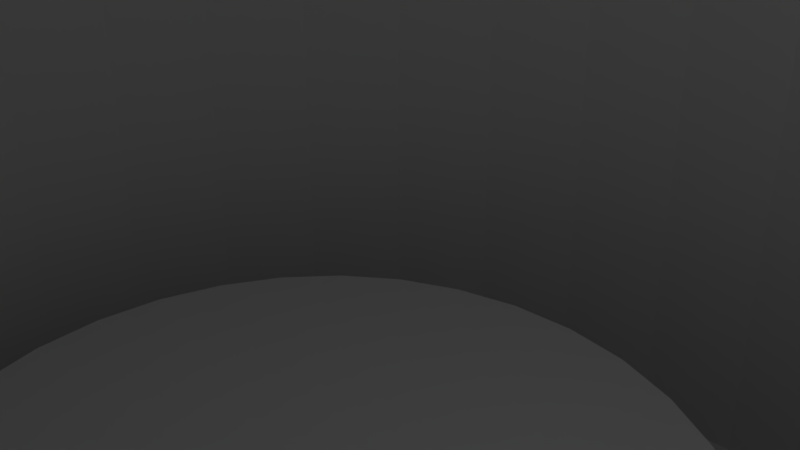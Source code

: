 # Source: blend.blend  (saved by Blender 2.79.0; exported with 4.5.12 LTS)
import bpy
from mathutils import Matrix  # noqa: F401  (used for matrix-valued properties, if any)

bpy.ops.wm.read_factory_settings(use_empty=True)
scene = bpy.context.scene
scene.name = 'Scene'

# ---- collections
col_collection_1 = bpy.data.collections.new('Collection 1'); scene.collection.children.link(col_collection_1)

# ---- world
world_world = bpy.data.worlds.new('World'); scene.world = world_world
world_world.color = (0.05088, 0.05088, 0.05088)
world_world.use_sun_shadow = False
world_world.sun_shadow_jitter_overblur = 0.0
world_world.cycles.sampling_method = 'MANUAL'

# ---- cameras
cam_camera = bpy.data.cameras.new('Camera')
cam_camera.clip_end = 100.0
cam_camera.lens = 35.0
cam_camera.sensor_width = 32.0
cam_camera.sensor_height = 18.0
cam_camera.ortho_scale = 7.314
cam_camera.dof.focus_distance = 0.0
cam_camera.dof.aperture_fstop = 128.0

# ---- lights
light_lamp = bpy.data.lights.new('Lamp', 'POINT')
light_lamp.transmission_factor = 0.0
light_lamp.cutoff_distance = 30.0
light_lamp.energy = 100.0
light_lamp.shadow_buffer_clip_start = 1.001
light_lamp.shadow_soft_size = 0.1
light_lamp.shadow_maximum_resolution = 0.006
light_lamp.use_absolute_resolution = True

# ---- meshes
me_cylinder_005 = bpy.data.meshes.new('Cylinder.005')
me_cylinder_005.from_pydata([(0.0, 7.5, -5.0), (0.0, 7.5, 5.0), (1.463, 7.356, -5.0), (1.463, 7.356, 5.0), (2.87, 6.929, -5.0), (2.87, 6.929, 5.0), (4.167, 6.236, -5.0), (4.167, 6.236, 5.0), (5.303, 5.303, -5.0), (5.303, 5.303, 5.0), (6.236, 4.167, -5.0), (6.236, 4.167, 5.0), (6.929, 2.87, -5.0), (6.929, 2.87, 5.0), (7.356, 1.463, -5.0), (7.356, 1.463, 5.0), (7.5, 5.662e-07, -5.0), (7.5, 5.662e-07, 5.0), (7.356, -1.463, -5.0), (7.356, -1.463, 5.0), (6.929, -2.87, -5.0), (6.929, -2.87, 5.0), (6.236, -4.167, -5.0), (6.236, -4.167, 5.0), (5.303, -5.303, -5.0), (5.303, -5.303, 5.0), (4.167, -6.236, -5.0), (4.167, -6.236, 5.0), (2.87, -6.929, -5.0), (2.87, -6.929, 5.0), (1.463, -7.356, -5.0), (1.463, -7.356, 5.0), (-2.444e-06, -7.5, -5.0), (-2.444e-06, -7.5, 5.0), (-1.463, -7.356, -5.0), (-1.463, -7.356, 5.0), (-2.87, -6.929, -5.0), (-2.87, -6.929, 5.0), (-4.167, -6.236, -5.0), (-4.167, -6.236, 5.0), (-5.303, -5.303, -5.0), (-5.303, -5.303, 5.0), (-6.236, -4.167, -5.0), (-6.236, -4.167, 5.0), (-6.929, -2.87, -5.0), (-6.929, -2.87, 5.0), (-7.356, -1.463, -5.0), (-7.356, -1.463, 5.0), (-7.5, 7.242e-06, -5.0), (-7.5, 7.242e-06, 5.0), (-7.356, 1.463, -5.0), (-7.356, 1.463, 5.0), (-6.929, 2.87, -5.0), (-6.929, 2.87, 5.0), (-6.236, 4.167, -5.0), (-6.236, 4.167, 5.0), (-5.303, 5.303, -5.0), (-5.303, 5.303, 5.0), (-4.167, 6.236, -5.0), (-4.167, 6.236, 5.0), (-2.87, 6.929, -5.0), (-2.87, 6.929, 5.0), (-1.463, 7.356, -5.0), (-1.463, 7.356, 5.0), (14.44, 7.5, 37.68), (27.7, 7.5, 44.75), (15.59, 7.356, 37.38), (28.61, 7.356, 44.27), (16.69, 6.929, 37.08), (29.48, 6.929, 43.81), (17.7, 6.236, 36.81), (30.28, 6.236, 43.38), (18.59, 5.303, 36.57), (30.98, 5.303, 43.0), (19.32, 4.167, 36.38), (31.56, 4.167, 42.7), (19.86, 2.87, 36.24), (31.99, 2.87, 42.47), (20.2, 1.463, 36.15), (32.25, 1.463, 42.33), (20.31, 6.422e-07, 36.12), (32.34, 5.662e-07, 42.28), (20.2, -1.463, 36.15), (32.25, -1.463, 42.33), (19.86, -2.87, 36.24), (31.99, -2.87, 42.47), (19.32, -4.167, 36.38), (31.56, -4.167, 42.7), (18.59, -5.303, 36.57), (30.98, -5.303, 43.0), (17.7, -6.236, 36.81), (30.28, -6.236, 43.38), (16.69, -6.929, 37.08), (29.48, -6.929, 43.81), (15.59, -7.356, 37.38), (28.61, -7.356, 44.27), (14.44, -7.5, 37.68), (27.7, -7.5, 44.75), (13.3, -7.356, 37.99), (26.79, -7.356, 45.24), (12.2, -6.929, 38.28), (25.92, -6.929, 45.7), (11.18, -6.236, 38.55), (25.12, -6.236, 46.13), (10.29, -5.303, 38.79), (24.42, -5.303, 46.5), (9.562, -4.167, 38.99), (23.84, -4.167, 46.81), (9.02, -2.87, 39.13), (23.41, -2.87, 47.04), (8.686, -1.463, 39.22), (23.15, -1.463, 47.18), (8.573, 7.166e-06, 39.25), (23.06, 7.242e-06, 47.23), (8.686, 1.463, 39.22), (23.15, 1.463, 47.18), (9.02, 2.87, 39.13), (23.41, 2.87, 47.04), (9.562, 4.167, 38.99), (23.84, 4.167, 46.81), (10.29, 5.303, 38.79), (24.42, 5.303, 46.5), (11.18, 6.236, 38.55), (25.12, 6.236, 46.13), (12.2, 6.929, 38.28), (25.92, 6.929, 45.7), (13.3, 7.356, 37.99), (26.79, 7.356, 45.24), (-29.28, 7.5, -46.49), (-14.47, 7.5, -38.59), (-27.34, 7.356, -47.53), (-13.07, 7.356, -39.33), (-25.48, 6.929, -48.52), (-11.73, 6.929, -40.05), (-23.76, 6.236, -49.44), (-10.49, 6.236, -40.71), (-22.25, 5.303, -50.24), (-9.4, 5.303, -41.29), (-21.02, 4.167, -50.9), (-8.509, 4.167, -41.77), (-20.1, 2.87, -51.39), (-7.846, 2.87, -42.12), (-19.53, 1.463, -51.69), (-7.439, 1.463, -42.34), (-19.34, 5.662e-07, -51.79), (-7.301, 5.662e-07, -42.41), (-19.53, -1.463, -51.69), (-7.439, -1.463, -42.34), (-20.1, -2.87, -51.39), (-7.846, -2.87, -42.12), (-21.02, -4.167, -50.9), (-8.509, -4.167, -41.77), (-22.25, -5.303, -50.24), (-9.4, -5.303, -41.29), (-23.76, -6.236, -49.44), (-10.49, -6.236, -40.71), (-25.48, -6.929, -48.52), (-11.73, -6.929, -40.05), (-27.34, -7.356, -47.53), (-13.07, -7.356, -39.33), (-29.28, -7.5, -46.49), (-14.47, -7.5, -38.59), (-31.22, -7.356, -45.46), (-15.87, -7.356, -37.84), (-33.09, -6.929, -44.46), (-17.21, -6.929, -37.13), (-34.81, -6.236, -43.54), (-18.45, -6.236, -36.47), (-36.32, -5.303, -42.74), (-19.54, -5.303, -35.89), (-37.55, -4.167, -42.08), (-20.43, -4.167, -35.41), (-38.47, -2.87, -41.59), (-21.09, -2.87, -35.06), (-39.04, -1.463, -41.29), (-21.5, -1.463, -34.84), (-39.23, 7.242e-06, -41.19), (-21.64, 7.242e-06, -34.77), (-39.04, 1.463, -41.29), (-21.5, 1.463, -34.84), (-38.47, 2.87, -41.59), (-21.09, 2.87, -35.06), (-37.55, 4.167, -42.08), (-20.43, 4.167, -35.41), (-36.32, 5.303, -42.74), (-19.54, 5.303, -35.89), (-34.81, 6.236, -43.54), (-18.45, 6.236, -36.47), (-33.09, 6.929, -44.46), (-17.21, 6.929, -37.13), (-31.22, 7.356, -45.46), (-15.87, 7.356, -37.84), (-51.78, 7.5, -49.61), (-53.73, 7.356, -50.64), (-55.6, 6.929, -51.63), (-57.33, 6.236, -52.54), (-58.84, 5.303, -53.34), (-60.08, 4.167, -54.0), (-61.0, 2.87, -54.49), (-61.57, 1.463, -54.79), (-61.76, -1.543e-06, -54.89), (-61.57, -1.463, -54.79), (-61.0, -2.87, -54.49), (-60.08, -4.167, -54.0), (-58.84, -5.303, -53.34), (-57.33, -6.236, -52.54), (-55.6, -6.929, -51.63), (-53.73, -7.356, -50.64), (-51.78, -7.5, -49.61), (-49.83, -7.356, -48.57), (-47.96, -6.929, -47.58), (-46.24, -6.236, -46.67), (-44.72, -5.303, -45.87), (-43.48, -4.167, -45.21), (-42.56, -2.87, -44.72), (-41.99, -1.463, -44.42), (-41.8, 1.047e-05, -44.32), (-41.99, 1.463, -44.42), (-42.56, 2.87, -44.72), (-43.48, 4.167, -45.21), (-44.72, 5.303, -45.87), (-46.24, 6.236, -46.67), (-47.96, 6.929, -47.58), (-49.83, 7.356, -48.57), (-58.49, 7.5, -46.0), (-60.44, 7.356, -47.03), (-62.31, 6.929, -48.02), (-64.04, 6.236, -48.93), (-65.55, 5.303, -49.73), (-66.79, 4.167, -50.39), (-67.71, 2.87, -50.88), (-68.28, 1.463, -51.18), (-68.47, -9.91e-07, -51.28), (-68.28, -1.463, -51.18), (-67.71, -2.87, -50.88), (-66.79, -4.167, -50.39), (-65.55, -5.303, -49.73), (-64.04, -6.236, -48.93), (-62.31, -6.929, -48.02), (-60.44, -7.356, -47.03), (-58.49, -7.5, -46.0), (-56.55, -7.356, -44.97), (-54.67, -6.929, -43.98), (-52.95, -6.236, -43.06), (-51.43, -5.303, -42.26), (-50.19, -4.167, -41.61), (-49.27, -2.87, -41.12), (-48.7, -1.463, -40.82), (-48.51, 1.103e-05, -40.72), (-48.7, 1.463, -40.82), (-49.27, 2.87, -41.12), (-50.19, 4.167, -41.61), (-51.43, 5.303, -42.26), (-52.95, 6.236, -43.06), (-54.67, 6.929, -43.98), (-56.55, 7.356, -44.97), (-35.68, 7.356, -48.1), (-39.04, 7.356, -49.84), (-42.04, 7.356, -50.56), (-45.39, 7.356, -50.17), (-36.68, 6.929, -46.72), (-39.35, 6.929, -48.27), (-41.72, 6.929, -48.99), (-44.39, 6.929, -48.8), (-37.6, 6.236, -45.47), (-39.64, 6.236, -46.84), (-41.42, 6.236, -47.57), (-43.45, 6.236, -47.54), (-38.43, 5.303, -44.38), (-39.9, 5.303, -45.62), (-41.15, 5.303, -46.34), (-42.62, 5.303, -46.46), (-39.12, 4.167, -43.51), (-40.12, 4.167, -44.65), (-40.93, 4.167, -45.37), (-41.92, 4.167, -45.59), (-39.65, 2.87, -42.9), (-40.29, 2.87, -43.96), (-40.75, 2.87, -44.69), (-41.39, 2.87, -44.98), (-39.98, 1.463, -42.53), (-40.4, 1.463, -43.57), (-40.64, 1.463, -44.29), (-41.05, 1.463, -44.61), (-40.1, 7.73e-06, -42.41), (-40.44, 8.374e-06, -43.44), (-40.6, 9.096e-06, -44.17), (-40.94, 9.822e-06, -44.49), (-39.98, -1.463, -42.53), (-40.4, -1.463, -43.57), (-40.64, -1.463, -44.29), (-41.05, -1.463, -44.61), (-39.65, -2.87, -42.9), (-40.29, -2.87, -43.96), (-40.75, -2.87, -44.69), (-41.39, -2.87, -44.98), (-39.12, -4.167, -43.51), (-40.12, -4.167, -44.65), (-40.93, -4.167, -45.37), (-41.92, -4.167, -45.59), (-38.43, -5.303, -44.38), (-39.9, -5.303, -45.62), (-41.15, -5.303, -46.34), (-42.62, -5.303, -46.46), (-37.6, -6.236, -45.47), (-39.64, -6.236, -46.84), (-41.42, -6.236, -47.57), (-43.45, -6.236, -47.54), (-36.68, -6.929, -46.72), (-39.35, -6.929, -48.27), (-41.72, -6.929, -48.99), (-44.39, -6.929, -48.8), (-35.68, -7.356, -48.1), (-39.04, -7.356, -49.84), (-42.04, -7.356, -50.56), (-45.39, -7.356, -50.17), (-34.65, -7.5, -49.54), (-38.72, -7.5, -51.48), (-42.37, -7.5, -52.2), (-46.44, -7.5, -51.61), (-33.62, -7.356, -50.99), (-38.41, -7.356, -53.13), (-42.7, -7.356, -53.85), (-47.48, -7.356, -53.06), (-32.63, -6.929, -52.38), (-38.1, -6.929, -54.72), (-43.01, -6.929, -55.44), (-48.47, -6.929, -54.45), (-31.72, -6.236, -53.66), (-37.82, -6.236, -56.19), (-43.3, -6.236, -56.91), (-49.39, -6.236, -55.73), (-30.92, -5.303, -54.79), (-37.58, -5.303, -57.48), (-43.56, -5.303, -58.2), (-50.2, -5.303, -56.85), (-30.27, -4.167, -55.72), (-37.38, -4.167, -58.53), (-43.76, -4.167, -59.26), (-50.86, -4.167, -57.78), (-29.78, -2.87, -56.4), (-37.23, -2.87, -59.32), (-43.92, -2.87, -60.04), (-51.35, -2.87, -58.46), (-29.49, -1.463, -56.83), (-37.14, -1.463, -59.81), (-44.01, -1.463, -60.53), (-51.65, -1.463, -58.89), (-29.39, -1.444e-07, -56.97), (-37.11, -9.563e-07, -59.97), (-44.05, -1.624e-06, -60.69), (-51.75, -1.901e-06, -59.03), (-29.49, 1.463, -56.83), (-37.14, 1.463, -59.81), (-44.01, 1.463, -60.53), (-51.65, 1.463, -58.89), (-29.78, 2.87, -56.4), (-37.23, 2.87, -59.32), (-43.92, 2.87, -60.04), (-51.35, 2.87, -58.46), (-30.27, 4.167, -55.72), (-37.38, 4.167, -58.53), (-43.76, 4.167, -59.26), (-50.86, 4.167, -57.78), (-30.92, 5.303, -54.79), (-37.58, 5.303, -57.48), (-43.56, 5.303, -58.2), (-50.2, 5.303, -56.85), (-31.72, 6.236, -53.66), (-37.82, 6.236, -56.19), (-43.3, 6.236, -56.91), (-49.39, 6.236, -55.73), (-32.63, 6.929, -52.38), (-38.1, 6.929, -54.72), (-43.01, 6.929, -55.44), (-48.47, 6.929, -54.45), (-33.62, 7.356, -50.99), (-38.41, 7.356, -53.13), (-42.7, 7.356, -53.85), (-47.48, 7.356, -53.06), (-34.65, 7.5, -49.54), (-38.72, 7.5, -51.48), (-42.37, 7.5, -52.2), (-46.44, 7.5, -51.61), (3.659, 6.935, 28.41), (-8.285, 7.245, -28.64), (2.566, 6.196, 28.65), (-9.993, 6.622, -28.37), (1.642, 5.181, 28.85), (-11.47, 5.648, -28.14), (0.9439, 3.945, 29.0), (-12.59, 4.402, -27.96), (0.5184, 2.572, 29.11), (-13.27, 3.023, -27.86), (0.3758, 1.173, 29.15), (-13.49, 1.712, -27.84), (0.4582, -0.1409, 29.15), (-13.41, 0.6614, -27.86), (0.6525, -1.337, 29.12), (-13.32, -0.1284, -27.88), (0.8927, -2.482, 29.08), (-13.38, -0.9151, -27.87), (1.233, -3.648, 29.03), (-13.43, -1.955, -27.87), (1.77, -4.801, 28.93), (-13.18, -3.244, -27.92), (2.544, -5.842, 28.78), (-12.48, -4.59, -28.04), (3.53, -6.672, 28.59), (-11.34, -5.794, -28.24), (4.668, -7.223, 28.36), (-9.855, -6.721, -28.48), (5.892, -7.459, 28.11), (-8.141, -7.293, -28.76), (7.137, -7.363, 27.85), (-6.316, -7.472, -29.06), (8.337, -6.937, 27.6), (-4.491, -7.244, -29.35), (9.432, -6.197, 27.37), (-2.778, -6.62, -29.62), (10.37, -5.178, 27.16), (-1.282, -5.638, -29.86), (11.08, -3.936, 27.0), (-0.106, -4.378, -30.04), (11.55, -2.555, 26.89), (0.6716, -2.982, -30.16), (11.75, -1.151, 26.84), (1.036, -1.664, -30.2), (11.72, 0.159, 26.83), (1.097, -0.628, -30.21), (11.55, 1.34, 26.85), (1.062, 0.1219, -30.2), (11.28, 2.467, 26.89), (1.049, 0.8651, -30.19), (10.88, 3.622, 26.96), (0.9509, 1.883, -30.17), (10.29, 4.775, 27.07), (0.5621, 3.177, -30.09), (9.479, 5.823, 27.23), (-0.2304, 4.543, -29.96), (8.475, 6.66, 27.43), (-1.416, 5.769, -29.76), (7.33, 7.218, 27.66), (-2.919, 6.712, -29.51), (6.103, 7.457, 27.91), (-4.636, 7.293, -29.23), (4.859, 7.361, 28.16), (-6.462, 7.473, -28.93), (0.3356, 7.365, -10.27), (-1.172, 7.38, -14.84), (-2.909, 7.402, -19.17), (-4.723, 7.433, -23.71), (1.84, 7.11, -10.34), (0.4491, 7.308, -14.98), (-1.177, 7.452, -19.38), (-2.914, 7.471, -23.97), (3.283, 6.534, -10.43), (2.06, 6.856, -15.16), (0.5696, 7.075, -19.62), (-1.114, 7.069, -24.26), (4.591, 5.649, -10.52), (3.556, 6.017, -15.34), (2.206, 6.259, -19.88), (0.5459, 6.226, -24.55), (5.686, 4.486, -10.61), (4.825, 4.824, -15.52), (3.593, 5.039, -20.12), (1.928, 4.992, -24.8), (6.497, 3.112, -10.67), (5.76, 3.369, -15.65), (4.601, 3.535, -20.3), (2.907, 3.506, -24.99), (6.98, 1.629, -10.72), (6.297, 1.816, -15.73), (5.162, 1.961, -20.41), (3.428, 2.004, -25.1), (7.138, 0.1694, -10.73), (6.467, 0.3803, -15.76), (5.331, 0.5931, -20.44), (3.577, 0.7679, -25.13), (7.023, -1.186, -10.73), (6.388, -0.8337, -15.76), (5.29, -0.4607, -20.45), (3.568, -0.1236, -25.14), (6.673, -2.504, -10.73), (6.137, -2.031, -15.77), (5.146, -1.516, -20.46), (3.525, -1.026, -25.15), (6.064, -3.841, -10.72), (5.642, -3.395, -15.75), (4.786, -2.861, -20.44), (3.312, -2.273, -25.14), (5.16, -5.108, -10.68), (4.795, -4.8, -15.67), (4.037, -4.359, -20.35), (2.72, -3.761, -25.05), (3.979, -6.184, -10.6), (3.587, -6.042, -15.54), (2.861, -5.741, -20.18), (1.673, -5.21, -24.89), (2.583, -6.982, -10.52), (2.097, -6.973, -15.37), (1.339, -6.808, -19.95), (0.2366, -6.394, -24.65), (1.053, -7.453, -10.42), (0.4383, -7.516, -15.19), (-0.3946, -7.455, -19.71), (-1.462, -7.186, -24.38), (-0.5283, -7.582, -10.33), (-1.272, -7.651, -15.02), (-2.201, -7.654, -19.47), (-3.284, -7.537, -24.11), (-2.08, -7.375, -10.26), (-2.93, -7.399, -14.88), (-3.957, -7.425, -19.27), (-5.104, -7.451, -23.85), (-3.53, -6.857, -10.22), (-4.443, -6.802, -14.78), (-5.553, -6.819, -19.12), (-6.805, -6.965, -23.64), (-4.813, -6.07, -10.2), (-5.733, -5.927, -14.75), (-6.898, -5.916, -19.05), (-8.281, -6.144, -23.5), (-5.876, -5.072, -10.22), (-6.739, -4.864, -14.78), (-7.92, -4.821, -19.07), (-9.444, -5.084, -23.43), (-6.684, -3.935, -10.26), (-7.432, -3.724, -14.87), (-8.581, -3.671, -19.16), (-10.23, -3.914, -23.44), (-7.23, -2.733, -10.32), (-7.83, -2.614, -14.99), (-8.907, -2.6, -19.3), (-10.63, -2.781, -23.52), (-7.532, -1.505, -10.37), (-7.999, -1.57, -15.11), (-8.986, -1.664, -19.44), (-10.72, -1.79, -23.62), (-7.608, -0.2084, -10.41), (-7.998, -0.4606, -15.18), (-8.922, -0.7003, -19.53), (-10.63, -0.8706, -23.69), (-7.47, 1.205, -10.42), (-7.871, 0.8706, -15.2), (-8.81, 0.506, -19.55), (-10.54, 0.1576, -23.71), (-7.131, 2.568, -10.42), (-7.644, 2.161, -15.18), (-8.704, 1.683, -19.52), (-10.55, 1.171, -23.67), (-6.595, 3.72, -10.39), (-7.303, 3.155, -15.12), (-8.556, 2.568, -19.43), (-10.55, 2.055, -23.58), (-5.871, 4.718, -10.34), (-6.822, 4.023, -15.0), (-8.285, 3.393, -19.27), (-10.39, 3.002, -23.46), (-4.96, 5.616, -10.29), (-6.157, 4.907, -14.87), (-7.801, 4.325, -19.11), (-9.931, 4.085, -23.36), (-3.855, 6.386, -10.24), (-5.252, 5.78, -14.78), (-7.017, 5.319, -19.01), (-9.104, 5.206, -23.33), (-2.574, 6.969, -10.22), (-4.093, 6.547, -14.73), (-5.911, 6.245, -18.98), (-7.914, 6.219, -23.38), (-1.158, 7.31, -10.23), (-2.713, 7.108, -14.76), (-4.518, 6.975, -19.03), (-6.425, 6.993, -23.51), (3.249, 7.623, 23.18), (1.746, 7.688, 18.79), (0.4167, 7.621, 14.57), (-0.675, 7.488, 10.11), (1.83, 7.425, 23.47), (0.2368, 7.547, 19.05), (-1.095, 7.423, 14.76), (-2.139, 7.176, 10.21), (0.4573, 6.79, 23.76), (-1.241, 6.945, 19.33), (-2.559, 6.807, 14.97), (-3.524, 6.523, 10.32), (-0.7444, 5.751, 24.03), (-2.549, 5.915, 19.59), (-3.856, 5.806, 15.17), (-4.746, 5.558, 10.43), (-1.674, 4.392, 24.24), (-3.578, 4.542, 19.79), (-4.891, 4.491, 15.32), (-5.736, 4.334, 10.51), (-2.264, 2.831, 24.37), (-4.255, 2.948, 19.92), (-5.6, 2.965, 15.42), (-6.443, 2.925, 10.56), (-2.493, 1.225, 24.41), (-4.556, 1.288, 19.96), (-5.957, 1.355, 15.46), (-6.842, 1.416, 10.58), (-2.431, -0.2666, 24.4), (-4.538, -0.2735, 19.94), (-5.996, -0.2035, 15.45), (-6.939, -0.09835, 10.58), (-2.209, -1.585, 24.35), (-4.318, -1.67, 19.9), (-5.797, -1.642, 15.41), (-6.769, -1.556, 10.56), (-1.896, -2.836, 24.31), (-3.954, -2.991, 19.85), (-5.4, -3.009, 15.38), (-6.352, -2.949, 10.54), (-1.417, -4.124, 24.23), (-3.379, -4.334, 19.77), (-4.763, -4.357, 15.31), (-5.679, -4.274, 10.5), (-0.6627, -5.393, 24.09), (-2.502, -5.628, 19.64), (-3.831, -5.618, 15.2), (-4.737, -5.473, 10.44), (0.39, -6.475, 23.88), (-1.316, -6.701, 19.43), (-2.617, -6.651, 15.04), (-3.553, -6.453, 10.36), (1.67, -7.223, 23.62), (0.09169, -7.406, 19.17), (-1.197, -7.338, 14.85), (-2.187, -7.14, 10.26), (3.055, -7.56, 23.35), (1.585, -7.668, 18.92), (0.3084, -7.62, 14.66), (-0.7245, -7.491, 10.16), (4.413, -7.492, 23.12), (3.017, -7.508, 18.72), (1.773, -7.511, 14.52), (0.745, -7.506, 10.08), (5.645, -7.093, 22.94), (4.285, -7.024, 18.61), (3.103, -7.09, 14.44), (2.147, -7.223, 10.03), (6.714, -6.456, 22.84), (5.358, -6.334, 18.57), (4.265, -6.452, 14.42), (3.436, -6.69, 10.02), (7.625, -5.641, 22.76), (6.257, -5.509, 18.57), (5.266, -5.659, 14.43), (4.59, -5.948, 10.02), (8.382, -4.675, 22.71), (7.006, -4.57, 18.58), (6.115, -4.731, 14.45), (5.588, -5.02, 10.03), (8.971, -3.573, 22.68), (7.599, -3.522, 18.59), (6.799, -3.676, 14.47), (6.401, -3.927, 10.04), (9.365, -2.375, 22.65), (8.016, -2.385, 18.6), (7.296, -2.517, 14.49), (7.002, -2.701, 10.04), (9.55, -1.153, 22.64), (8.237, -1.208, 18.61), (7.583, -1.293, 14.49), (7.364, -1.385, 10.04), (9.545, 0.02225, 22.65), (8.266, -0.03958, 18.62), (7.654, -0.04896, 14.5), (7.476, -0.02829, 10.04), (9.399, 1.13, 22.66), (8.131, 1.1, 18.62), (7.52, 1.186, 14.5), (7.337, 1.327, 10.04), (9.148, 2.208, 22.67), (7.856, 2.213, 18.62), (7.197, 2.388, 14.5), (6.959, 2.639, 10.04), (8.781, 3.283, 22.67), (7.447, 3.293, 18.6), (6.699, 3.527, 14.48), (6.356, 3.86, 10.04), (8.269, 4.333, 22.68), (6.896, 4.315, 18.57), (6.035, 4.57, 14.45), (5.549, 4.949, 10.03), (7.597, 5.313, 22.7), (6.203, 5.257, 18.53), (5.218, 5.498, 14.42), (4.565, 5.877, 10.01), (6.767, 6.181, 22.73), (5.365, 6.108, 18.5), (4.256, 6.302, 14.38), (3.429, 6.622, 10.0), (5.769, 6.904, 22.81), (4.357, 6.85, 18.52), (3.14, 6.966, 14.38), (2.161, 7.164, 10.0), (4.589, 7.418, 22.96), (3.149, 7.416, 18.6), (1.855, 7.438, 14.43), (0.7809, 7.47, 10.04)], [], [(0, 1, 3, 2), (2, 3, 5, 4), (4, 5, 7, 6), (6, 7, 9, 8), (8, 9, 11, 10), (10, 11, 13, 12), (12, 13, 15, 14), (14, 15, 17, 16), (16, 17, 19, 18), (18, 19, 21, 20), (20, 21, 23, 22), (22, 23, 25, 24), (24, 25, 27, 26), (26, 27, 29, 28), (28, 29, 31, 30), (30, 31, 33, 32), (32, 33, 35, 34), (34, 35, 37, 36), (36, 37, 39, 38), (38, 39, 41, 40), (40, 41, 43, 42), (42, 43, 45, 44), (44, 45, 47, 46), (46, 47, 49, 48), (48, 49, 51, 50), (50, 51, 53, 52), (52, 53, 55, 54), (54, 55, 57, 56), (56, 57, 59, 58), (58, 59, 61, 60), (60, 61, 63, 62), (62, 63, 1, 0), (64, 65, 67, 66), (66, 67, 69, 68), (68, 69, 71, 70), (70, 71, 73, 72), (72, 73, 75, 74), (74, 75, 77, 76), (76, 77, 79, 78), (78, 79, 81, 80), (80, 81, 83, 82), (82, 83, 85, 84), (84, 85, 87, 86), (86, 87, 89, 88), (88, 89, 91, 90), (90, 91, 93, 92), (92, 93, 95, 94), (94, 95, 97, 96), (96, 97, 99, 98), (98, 99, 101, 100), (100, 101, 103, 102), (102, 103, 105, 104), (104, 105, 107, 106), (106, 107, 109, 108), (108, 109, 111, 110), (110, 111, 113, 112), (112, 113, 115, 114), (114, 115, 117, 116), (116, 117, 119, 118), (118, 119, 121, 120), (120, 121, 123, 122), (122, 123, 125, 124), (67, 65, 127, 125, 123, 121, 119, 117, 115, 113, 111, 109, 107, 105, 103, 101, 99, 97, 95, 93, 91, 89, 87, 85, 83, 81, 79, 77, 75, 73, 71, 69), (124, 125, 127, 126), (126, 127, 65, 64), (128, 129, 131, 130), (130, 131, 133, 132), (132, 133, 135, 134), (134, 135, 137, 136), (136, 137, 139, 138), (138, 139, 141, 140), (140, 141, 143, 142), (142, 143, 145, 144), (144, 145, 147, 146), (146, 147, 149, 148), (148, 149, 151, 150), (150, 151, 153, 152), (152, 153, 155, 154), (154, 155, 157, 156), (156, 157, 159, 158), (158, 159, 161, 160), (160, 161, 163, 162), (162, 163, 165, 164), (164, 165, 167, 166), (166, 167, 169, 168), (168, 169, 171, 170), (170, 171, 173, 172), (172, 173, 175, 174), (174, 175, 177, 176), (176, 177, 179, 178), (178, 179, 181, 180), (180, 181, 183, 182), (182, 183, 185, 184), (184, 185, 187, 186), (186, 187, 189, 188), (188, 189, 191, 190), (190, 191, 129, 128), (224, 225, 226, 227, 228, 229, 230, 231, 232, 233, 234, 235, 236, 237, 238, 239, 240, 241, 242, 243, 244, 245, 246, 247, 248, 249, 250, 251, 252, 253, 254, 255), (192, 193, 225, 224), (219, 220, 252, 251), (206, 207, 239, 238), (193, 194, 226, 225), (220, 221, 253, 252), (207, 208, 240, 239), (194, 195, 227, 226), (221, 222, 254, 253), (208, 209, 241, 240), (195, 196, 228, 227), (222, 223, 255, 254), (209, 210, 242, 241), (196, 197, 229, 228), (223, 192, 224, 255), (210, 211, 243, 242), (197, 198, 230, 229), (211, 212, 244, 243), (198, 199, 231, 230), (212, 213, 245, 244), (199, 200, 232, 231), (213, 214, 246, 245), (200, 201, 233, 232), (214, 215, 247, 246), (201, 202, 234, 233), (215, 216, 248, 247), (202, 203, 235, 234), (216, 217, 249, 248), (203, 204, 236, 235), (217, 218, 250, 249), (204, 205, 237, 236), (218, 219, 251, 250), (205, 206, 238, 237), (190, 256, 260, 188), (256, 257, 261, 260), (257, 258, 262, 261), (258, 259, 263, 262), (259, 223, 222, 263), (188, 260, 264, 186), (260, 261, 265, 264), (261, 262, 266, 265), (262, 263, 267, 266), (263, 222, 221, 267), (186, 264, 268, 184), (264, 265, 269, 268), (265, 266, 270, 269), (266, 267, 271, 270), (267, 221, 220, 271), (184, 268, 272, 182), (268, 269, 273, 272), (269, 270, 274, 273), (270, 271, 275, 274), (271, 220, 219, 275), (182, 272, 276, 180), (272, 273, 277, 276), (273, 274, 278, 277), (274, 275, 279, 278), (275, 219, 218, 279), (180, 276, 280, 178), (276, 277, 281, 280), (277, 278, 282, 281), (278, 279, 283, 282), (279, 218, 217, 283), (178, 280, 284, 176), (280, 281, 285, 284), (281, 282, 286, 285), (282, 283, 287, 286), (283, 217, 216, 287), (176, 284, 288, 174), (284, 285, 289, 288), (285, 286, 290, 289), (286, 287, 291, 290), (287, 216, 215, 291), (174, 288, 292, 172), (288, 289, 293, 292), (289, 290, 294, 293), (290, 291, 295, 294), (291, 215, 214, 295), (172, 292, 296, 170), (292, 293, 297, 296), (293, 294, 298, 297), (294, 295, 299, 298), (295, 214, 213, 299), (170, 296, 300, 168), (296, 297, 301, 300), (297, 298, 302, 301), (298, 299, 303, 302), (299, 213, 212, 303), (168, 300, 304, 166), (300, 301, 305, 304), (301, 302, 306, 305), (302, 303, 307, 306), (303, 212, 211, 307), (166, 304, 308, 164), (304, 305, 309, 308), (305, 306, 310, 309), (306, 307, 311, 310), (307, 211, 210, 311), (164, 308, 312, 162), (308, 309, 313, 312), (309, 310, 314, 313), (310, 311, 315, 314), (311, 210, 209, 315), (162, 312, 316, 160), (312, 313, 317, 316), (313, 314, 318, 317), (314, 315, 319, 318), (315, 209, 208, 319), (160, 316, 320, 158), (316, 317, 321, 320), (317, 318, 322, 321), (318, 319, 323, 322), (319, 208, 207, 323), (158, 320, 324, 156), (320, 321, 325, 324), (321, 322, 326, 325), (322, 323, 327, 326), (323, 207, 206, 327), (156, 324, 328, 154), (324, 325, 329, 328), (325, 326, 330, 329), (326, 327, 331, 330), (327, 206, 205, 331), (154, 328, 332, 152), (328, 329, 333, 332), (329, 330, 334, 333), (330, 331, 335, 334), (331, 205, 204, 335), (152, 332, 336, 150), (332, 333, 337, 336), (333, 334, 338, 337), (334, 335, 339, 338), (335, 204, 203, 339), (150, 336, 340, 148), (336, 337, 341, 340), (337, 338, 342, 341), (338, 339, 343, 342), (339, 203, 202, 343), (148, 340, 344, 146), (340, 341, 345, 344), (341, 342, 346, 345), (342, 343, 347, 346), (343, 202, 201, 347), (146, 344, 348, 144), (344, 345, 349, 348), (345, 346, 350, 349), (346, 347, 351, 350), (347, 201, 200, 351), (144, 348, 352, 142), (348, 349, 353, 352), (349, 350, 354, 353), (350, 351, 355, 354), (351, 200, 199, 355), (142, 352, 356, 140), (352, 353, 357, 356), (353, 354, 358, 357), (354, 355, 359, 358), (355, 199, 198, 359), (140, 356, 360, 138), (356, 357, 361, 360), (357, 358, 362, 361), (358, 359, 363, 362), (359, 198, 197, 363), (138, 360, 364, 136), (360, 361, 365, 364), (361, 362, 366, 365), (362, 363, 367, 366), (363, 197, 196, 367), (136, 364, 368, 134), (364, 365, 369, 368), (365, 366, 370, 369), (366, 367, 371, 370), (367, 196, 195, 371), (134, 368, 372, 132), (368, 369, 373, 372), (369, 370, 374, 373), (370, 371, 375, 374), (371, 195, 194, 375), (132, 372, 376, 130), (372, 373, 377, 376), (373, 374, 378, 377), (374, 375, 379, 378), (375, 194, 193, 379), (130, 376, 380, 128), (376, 377, 381, 380), (377, 378, 382, 381), (378, 379, 383, 382), (379, 193, 192, 383), (128, 380, 256, 190), (380, 381, 257, 256), (381, 382, 258, 257), (382, 383, 259, 258), (383, 192, 223, 259), (124, 384, 386, 122), (385, 191, 189, 387), (122, 386, 388, 120), (387, 189, 187, 389), (120, 388, 390, 118), (389, 187, 185, 391), (118, 390, 392, 116), (391, 185, 183, 393), (116, 392, 394, 114), (393, 183, 181, 395), (114, 394, 396, 112), (395, 181, 179, 397), (112, 396, 398, 110), (397, 179, 177, 399), (110, 398, 400, 108), (399, 177, 175, 401), (108, 400, 402, 106), (401, 175, 173, 403), (106, 402, 404, 104), (403, 173, 171, 405), (104, 404, 406, 102), (405, 171, 169, 407), (102, 406, 408, 100), (407, 169, 167, 409), (100, 408, 410, 98), (409, 167, 165, 411), (98, 410, 412, 96), (411, 165, 163, 413), (96, 412, 414, 94), (413, 163, 161, 415), (94, 414, 416, 92), (415, 161, 159, 417), (92, 416, 418, 90), (417, 159, 157, 419), (90, 418, 420, 88), (419, 157, 155, 421), (88, 420, 422, 86), (421, 155, 153, 423), (86, 422, 424, 84), (423, 153, 151, 425), (84, 424, 426, 82), (425, 151, 149, 427), (82, 426, 428, 80), (427, 149, 147, 429), (80, 428, 430, 78), (429, 147, 145, 431), (78, 430, 432, 76), (431, 145, 143, 433), (76, 432, 434, 74), (433, 143, 141, 435), (74, 434, 436, 72), (435, 141, 139, 437), (72, 436, 438, 70), (437, 139, 137, 439), (70, 438, 440, 68), (439, 137, 135, 441), (68, 440, 442, 66), (441, 135, 133, 443), (66, 442, 444, 64), (443, 133, 131, 445), (64, 444, 446, 126), (445, 131, 129, 447), (126, 446, 384, 124), (447, 129, 191, 385), (2, 4, 452, 448), (448, 452, 453, 449), (449, 453, 454, 450), (450, 454, 455, 451), (451, 455, 445, 447), (4, 6, 456, 452), (452, 456, 457, 453), (453, 457, 458, 454), (454, 458, 459, 455), (455, 459, 443, 445), (6, 8, 460, 456), (456, 460, 461, 457), (457, 461, 462, 458), (458, 462, 463, 459), (459, 463, 441, 443), (8, 10, 464, 460), (460, 464, 465, 461), (461, 465, 466, 462), (462, 466, 467, 463), (463, 467, 439, 441), (10, 12, 468, 464), (464, 468, 469, 465), (465, 469, 470, 466), (466, 470, 471, 467), (467, 471, 437, 439), (12, 14, 472, 468), (468, 472, 473, 469), (469, 473, 474, 470), (470, 474, 475, 471), (471, 475, 435, 437), (14, 16, 476, 472), (472, 476, 477, 473), (473, 477, 478, 474), (474, 478, 479, 475), (475, 479, 433, 435), (16, 18, 480, 476), (476, 480, 481, 477), (477, 481, 482, 478), (478, 482, 483, 479), (479, 483, 431, 433), (18, 20, 484, 480), (480, 484, 485, 481), (481, 485, 486, 482), (482, 486, 487, 483), (483, 487, 429, 431), (20, 22, 488, 484), (484, 488, 489, 485), (485, 489, 490, 486), (486, 490, 491, 487), (487, 491, 427, 429), (22, 24, 492, 488), (488, 492, 493, 489), (489, 493, 494, 490), (490, 494, 495, 491), (491, 495, 425, 427), (24, 26, 496, 492), (492, 496, 497, 493), (493, 497, 498, 494), (494, 498, 499, 495), (495, 499, 423, 425), (26, 28, 500, 496), (496, 500, 501, 497), (497, 501, 502, 498), (498, 502, 503, 499), (499, 503, 421, 423), (28, 30, 504, 500), (500, 504, 505, 501), (501, 505, 506, 502), (502, 506, 507, 503), (503, 507, 419, 421), (30, 32, 508, 504), (504, 508, 509, 505), (505, 509, 510, 506), (506, 510, 511, 507), (507, 511, 417, 419), (32, 34, 512, 508), (508, 512, 513, 509), (509, 513, 514, 510), (510, 514, 515, 511), (511, 515, 415, 417), (34, 36, 516, 512), (512, 516, 517, 513), (513, 517, 518, 514), (514, 518, 519, 515), (515, 519, 413, 415), (36, 38, 520, 516), (516, 520, 521, 517), (517, 521, 522, 518), (518, 522, 523, 519), (519, 523, 411, 413), (38, 40, 524, 520), (520, 524, 525, 521), (521, 525, 526, 522), (522, 526, 527, 523), (523, 527, 409, 411), (40, 42, 528, 524), (524, 528, 529, 525), (525, 529, 530, 526), (526, 530, 531, 527), (527, 531, 407, 409), (42, 44, 532, 528), (528, 532, 533, 529), (529, 533, 534, 530), (530, 534, 535, 531), (531, 535, 405, 407), (44, 46, 536, 532), (532, 536, 537, 533), (533, 537, 538, 534), (534, 538, 539, 535), (535, 539, 403, 405), (46, 48, 540, 536), (536, 540, 541, 537), (537, 541, 542, 538), (538, 542, 543, 539), (539, 543, 401, 403), (48, 50, 544, 540), (540, 544, 545, 541), (541, 545, 546, 542), (542, 546, 547, 543), (543, 547, 399, 401), (50, 52, 548, 544), (544, 548, 549, 545), (545, 549, 550, 546), (546, 550, 551, 547), (547, 551, 397, 399), (52, 54, 552, 548), (548, 552, 553, 549), (549, 553, 554, 550), (550, 554, 555, 551), (551, 555, 395, 397), (54, 56, 556, 552), (552, 556, 557, 553), (553, 557, 558, 554), (554, 558, 559, 555), (555, 559, 393, 395), (56, 58, 560, 556), (556, 560, 561, 557), (557, 561, 562, 558), (558, 562, 563, 559), (559, 563, 391, 393), (58, 60, 564, 560), (560, 564, 565, 561), (561, 565, 566, 562), (562, 566, 567, 563), (563, 567, 389, 391), (60, 62, 568, 564), (564, 568, 569, 565), (565, 569, 570, 566), (566, 570, 571, 567), (567, 571, 387, 389), (62, 0, 572, 568), (568, 572, 573, 569), (569, 573, 574, 570), (570, 574, 575, 571), (571, 575, 385, 387), (0, 2, 448, 572), (572, 448, 449, 573), (573, 449, 450, 574), (574, 450, 451, 575), (575, 451, 447, 385), (446, 576, 580, 384), (576, 577, 581, 580), (577, 578, 582, 581), (578, 579, 583, 582), (579, 63, 61, 583), (384, 580, 584, 386), (580, 581, 585, 584), (581, 582, 586, 585), (582, 583, 587, 586), (583, 61, 59, 587), (386, 584, 588, 388), (584, 585, 589, 588), (585, 586, 590, 589), (586, 587, 591, 590), (587, 59, 57, 591), (388, 588, 592, 390), (588, 589, 593, 592), (589, 590, 594, 593), (590, 591, 595, 594), (591, 57, 55, 595), (390, 592, 596, 392), (592, 593, 597, 596), (593, 594, 598, 597), (594, 595, 599, 598), (595, 55, 53, 599), (392, 596, 600, 394), (596, 597, 601, 600), (597, 598, 602, 601), (598, 599, 603, 602), (599, 53, 51, 603), (394, 600, 604, 396), (600, 601, 605, 604), (601, 602, 606, 605), (602, 603, 607, 606), (603, 51, 49, 607), (396, 604, 608, 398), (604, 605, 609, 608), (605, 606, 610, 609), (606, 607, 611, 610), (607, 49, 47, 611), (398, 608, 612, 400), (608, 609, 613, 612), (609, 610, 614, 613), (610, 611, 615, 614), (611, 47, 45, 615), (400, 612, 616, 402), (612, 613, 617, 616), (613, 614, 618, 617), (614, 615, 619, 618), (615, 45, 43, 619), (402, 616, 620, 404), (616, 617, 621, 620), (617, 618, 622, 621), (618, 619, 623, 622), (619, 43, 41, 623), (404, 620, 624, 406), (620, 621, 625, 624), (621, 622, 626, 625), (622, 623, 627, 626), (623, 41, 39, 627), (406, 624, 628, 408), (624, 625, 629, 628), (625, 626, 630, 629), (626, 627, 631, 630), (627, 39, 37, 631), (408, 628, 632, 410), (628, 629, 633, 632), (629, 630, 634, 633), (630, 631, 635, 634), (631, 37, 35, 635), (410, 632, 636, 412), (632, 633, 637, 636), (633, 634, 638, 637), (634, 635, 639, 638), (635, 35, 33, 639), (412, 636, 640, 414), (636, 637, 641, 640), (637, 638, 642, 641), (638, 639, 643, 642), (639, 33, 31, 643), (414, 640, 644, 416), (640, 641, 645, 644), (641, 642, 646, 645), (642, 643, 647, 646), (643, 31, 29, 647), (416, 644, 648, 418), (644, 645, 649, 648), (645, 646, 650, 649), (646, 647, 651, 650), (647, 29, 27, 651), (418, 648, 652, 420), (648, 649, 653, 652), (649, 650, 654, 653), (650, 651, 655, 654), (651, 27, 25, 655), (420, 652, 656, 422), (652, 653, 657, 656), (653, 654, 658, 657), (654, 655, 659, 658), (655, 25, 23, 659), (422, 656, 660, 424), (656, 657, 661, 660), (657, 658, 662, 661), (658, 659, 663, 662), (659, 23, 21, 663), (424, 660, 664, 426), (660, 661, 665, 664), (661, 662, 666, 665), (662, 663, 667, 666), (663, 21, 19, 667), (426, 664, 668, 428), (664, 665, 669, 668), (665, 666, 670, 669), (666, 667, 671, 670), (667, 19, 17, 671), (428, 668, 672, 430), (668, 669, 673, 672), (669, 670, 674, 673), (670, 671, 675, 674), (671, 17, 15, 675), (430, 672, 676, 432), (672, 673, 677, 676), (673, 674, 678, 677), (674, 675, 679, 678), (675, 15, 13, 679), (432, 676, 680, 434), (676, 677, 681, 680), (677, 678, 682, 681), (678, 679, 683, 682), (679, 13, 11, 683), (434, 680, 684, 436), (680, 681, 685, 684), (681, 682, 686, 685), (682, 683, 687, 686), (683, 11, 9, 687), (436, 684, 688, 438), (684, 685, 689, 688), (685, 686, 690, 689), (686, 687, 691, 690), (687, 9, 7, 691), (438, 688, 692, 440), (688, 689, 693, 692), (689, 690, 694, 693), (690, 691, 695, 694), (691, 7, 5, 695), (440, 692, 696, 442), (692, 693, 697, 696), (693, 694, 698, 697), (694, 695, 699, 698), (695, 5, 3, 699), (442, 696, 700, 444), (696, 697, 701, 700), (697, 698, 702, 701), (698, 699, 703, 702), (699, 3, 1, 703), (444, 700, 576, 446), (700, 701, 577, 576), (701, 702, 578, 577), (702, 703, 579, 578), (703, 1, 63, 579)])
me_cylinder_005.use_remesh_preserve_volume = False
me_cylinder_005.use_remesh_preserve_attributes = False
me_cylinder_005.use_mirror_vertex_groups = False
me_cylinder_005.update()
me_cylinder_002 = bpy.data.meshes.new('Cylinder.002')
me_cylinder_002.from_pydata([(53.45, 7.5, 1.531), (63.19, 7.5, 8.602), (54.06, 7.356, 0.9795), (63.82, 7.356, 8.051), (54.65, 6.929, 0.4489), (64.43, 6.929, 7.52), (55.19, 6.236, -0.04013), (64.99, 6.236, 7.031), (55.68, 5.303, -0.4687), (65.49, 5.303, 6.602), (56.08, 4.167, -0.8205), (65.9, 4.167, 6.251), (56.37, 2.87, -1.082), (66.21, 2.87, 5.989), (56.56, 1.463, -1.243), (66.4, 1.463, 5.828), (56.62, 5.662e-07, -1.297), (66.46, 5.662e-07, 5.774), (56.56, -1.463, -1.243), (66.4, -1.463, 5.828), (56.37, -2.87, -1.082), (66.21, -2.87, 5.989), (56.08, -4.167, -0.8205), (65.9, -4.167, 6.251), (55.68, -5.303, -0.4687), (65.49, -5.303, 6.602), (55.19, -6.236, -0.04013), (64.99, -6.236, 7.031), (54.65, -6.929, 0.4489), (64.43, -6.929, 7.52), (54.06, -7.356, 0.9795), (63.82, -7.356, 8.051), (53.45, -7.5, 1.531), (63.19, -7.5, 8.602), (52.85, -7.356, 2.083), (62.57, -7.356, 9.154), (52.28, -6.929, 2.614), (61.98, -6.929, 9.685), (51.75, -6.236, 3.103), (61.44, -6.236, 10.17), (51.29, -5.303, 3.531), (60.97, -5.303, 10.6), (50.92, -4.167, 3.883), (60.58, -4.167, 10.95), (50.64, -2.87, 4.144), (60.3, -2.87, 11.22), (50.47, -1.463, 4.305), (60.12, -1.463, 11.38), (50.41, 7.242e-06, 4.36), (60.06, 7.242e-06, 11.43), (50.47, 1.463, 4.305), (60.12, 1.463, 11.38), (50.64, 2.87, 4.144), (60.3, 2.87, 11.22), (50.92, 4.167, 3.883), (60.58, 4.167, 10.95), (51.29, 5.303, 3.531), (60.97, 5.303, 10.6), (51.75, 6.236, 3.103), (61.44, 6.236, 10.17), (52.28, 6.929, 2.614), (61.98, 6.929, 9.685), (52.85, 7.356, 2.083), (62.57, 7.356, 9.154), (98.96, 7.5, 26.27), (109.3, 7.5, 26.27), (99.19, 7.356, 25.62), (109.3, 7.356, 25.58), (99.42, 6.929, 25.0), (109.3, 6.929, 24.93), (99.64, 6.236, 24.42), (109.3, 6.236, 24.32), (99.82, 5.303, 23.92), (109.3, 5.303, 23.79), (99.97, 4.167, 23.51), (109.3, 4.167, 23.36), (100.1, 2.87, 23.2), (109.3, 2.87, 23.03), (100.1, 1.463, 23.01), (109.3, 1.463, 22.83), (100.2, 6.422e-07, 22.95), (109.3, 5.662e-07, 22.77), (100.1, -1.463, 23.01), (109.3, -1.463, 22.83), (100.1, -2.87, 23.2), (109.3, -2.87, 23.03), (99.97, -4.167, 23.5), (109.3, -4.167, 23.36), (99.82, -5.303, 23.92), (109.3, -5.303, 23.79), (99.64, -6.236, 24.42), (109.3, -6.236, 24.32), (99.42, -6.929, 25.0), (109.3, -6.929, 24.93), (99.19, -7.356, 25.62), (109.3, -7.356, 25.58), (98.96, -7.5, 26.27), (109.3, -7.5, 26.27), (98.73, -7.356, 26.91), (109.3, -7.356, 26.95), (98.51, -6.929, 27.54), (109.3, -6.929, 27.61), (98.31, -6.236, 28.11), (109.3, -6.236, 28.21), (98.13, -5.303, 28.61), (109.3, -5.303, 28.74), (97.98, -4.167, 29.03), (109.3, -4.167, 29.18), (97.87, -2.87, 29.33), (109.3, -2.87, 29.5), (97.8, -1.463, 29.52), (109.3, -1.463, 29.7), (97.78, 7.166e-06, 29.59), (109.3, 7.242e-06, 29.77), (97.8, 1.463, 29.52), (109.3, 1.463, 29.7), (97.87, 2.87, 29.33), (109.3, 2.87, 29.5), (97.98, 4.167, 29.03), (109.3, 4.167, 29.18), (98.13, 5.303, 28.61), (109.3, 5.303, 28.74), (98.31, 6.236, 28.11), (109.3, 6.236, 28.21), (98.51, 6.929, 27.54), (109.3, 6.929, 27.61), (98.73, 7.356, 26.91), (109.3, 7.356, 26.95), (19.99, 7.5, -16.76), (8.814, 7.356, -18.23), (19.99, 7.356, -17.82), (8.814, 6.929, -19.63), (19.99, 6.929, -18.83), (8.814, 6.236, -20.93), (19.99, 6.236, -19.77), (8.814, 5.303, -22.07), (19.99, 5.303, -20.59), (8.814, 4.167, -23.0), (19.99, 4.167, -21.26), (8.814, 2.87, -23.69), (19.99, 2.87, -21.76), (8.814, 1.463, -24.12), (19.99, 1.463, -22.07), (8.814, 5.662e-07, -24.26), (19.99, 5.662e-07, -22.17), (8.814, -1.463, -24.12), (19.99, -1.463, -22.07), (8.814, -2.87, -23.69), (19.99, -2.87, -21.76), (8.814, -4.167, -23.0), (19.99, -4.167, -21.26), (8.814, -5.303, -22.07), (19.99, -5.303, -20.59), (8.814, -6.236, -20.93), (19.99, -6.236, -19.77), (8.814, -6.929, -19.63), (19.99, -6.929, -18.83), (8.814, -7.356, -18.23), (19.99, -7.356, -17.82), (19.99, -7.5, -16.76), (19.99, -7.356, -15.71), (19.99, -6.929, -14.69), (19.99, -6.236, -13.76), (19.99, -5.303, -12.94), (19.99, -4.167, -12.27), (19.99, -2.87, -11.77), (19.99, -1.463, -11.46), (19.99, 7.242e-06, -11.36), (19.99, 1.463, -11.46), (19.99, 2.87, -11.77), (19.99, 4.167, -12.27), (19.99, 5.303, -12.94), (19.99, 6.236, -13.76), (19.99, 6.929, -14.69), (19.99, 7.356, -15.71), (3.389, -6.929, -19.66), (2.824, -6.236, -20.92), (-1.263, -6.236, -20.4), (2.328, -5.303, -22.01), (-2.082, -5.303, -21.4), (-4.847, -5.303, -19.66), (1.92, -4.167, -22.91), (-2.754, -4.167, -22.23), (-5.673, -4.167, -20.33), (1.616, -2.87, -23.58), (-3.254, -2.87, -22.84), (-6.287, -2.87, -20.83), (1.429, -1.463, -24.0), (-3.562, -1.463, -23.22), (-6.666, -1.463, -21.13), (1.366, -1.444e-07, -24.14), (-3.666, -9.563e-07, -23.34), (-6.794, -1.624e-06, -21.24), (1.429, 1.463, -24.0), (-3.562, 1.463, -23.22), (-6.666, 1.463, -21.13), (1.616, 2.87, -23.58), (-3.254, 2.87, -22.84), (-6.287, 2.87, -20.83), (1.92, 4.167, -22.91), (-2.754, 4.167, -22.23), (-5.673, 4.167, -20.33), (2.328, 5.303, -22.01), (-2.082, 5.303, -21.4), (-4.847, 5.303, -19.66), (2.824, 6.236, -20.92), (-1.263, 6.236, -20.4), (3.389, 6.929, -19.66), (86.82, 6.935, 23.78), (29.43, 7.245, -12.06), (86.55, 6.196, 24.36), (28.98, 6.622, -11.22), (86.33, 5.181, 24.85), (28.59, 5.648, -10.5), (86.16, 3.945, 25.22), (28.29, 4.402, -9.958), (86.06, 2.572, 25.45), (28.11, 3.023, -9.631), (86.03, 1.173, 25.54), (28.05, 1.712, -9.529), (86.06, -0.1409, 25.5), (28.06, 0.6614, -9.575), (86.13, -1.337, 25.41), (28.08, -0.1284, -9.624), (86.21, -2.482, 25.3), (28.06, -0.9151, -9.598), (86.31, -3.648, 25.13), (28.04, -1.955, -9.577), (86.46, -4.801, 24.85), (28.1, -3.244, -9.705), (86.67, -5.842, 24.46), (28.27, -4.59, -10.06), (86.92, -6.672, 23.95), (28.56, -5.794, -10.62), (87.2, -7.223, 23.36), (28.94, -6.721, -11.36), (87.51, -7.459, 22.72), (29.39, -7.293, -12.2), (87.82, -7.363, 22.07), (29.86, -7.472, -13.1), (88.13, -6.937, 21.44), (30.34, -7.244, -14.0), (88.41, -6.197, 20.86), (30.8, -6.62, -14.83), (88.65, -5.178, 20.37), (31.19, -5.638, -15.56), (88.83, -3.936, 19.98), (31.51, -4.378, -16.13), (88.94, -2.555, 19.73), (31.72, -2.982, -16.51), (88.98, -1.151, 19.61), (31.82, -1.664, -16.68), (88.97, 0.159, 19.62), (31.85, -0.628, -16.71), (88.91, 1.34, 19.7), (31.84, 0.1219, -16.69), (88.83, 2.467, 19.83), (31.84, 0.8651, -16.68), (88.71, 3.622, 20.03), (31.82, 1.883, -16.62), (88.54, 4.775, 20.33), (31.72, 3.177, -16.42), (88.31, 5.823, 20.75), (31.52, 4.543, -16.03), (88.04, 6.66, 21.26), (31.22, 5.769, -15.44), (87.74, 7.218, 21.86), (30.83, 6.712, -14.7), (87.42, 7.457, 22.5), (30.38, 7.293, -13.85), (87.11, 7.361, 23.15), (29.91, 7.473, -12.95), (48.58, 7.365, -2.324), (43.75, 7.38, -4.988), (39.21, 7.402, -7.393), (34.67, 7.433, -9.92), (49.13, 7.11, -2.939), (44.27, 7.308, -5.697), (39.72, 7.452, -8.19), (35.16, 7.471, -10.79), (49.64, 6.534, -3.544), (44.77, 6.856, -6.426), (40.2, 7.075, -9.023), (35.63, 7.069, -11.67), (50.1, 5.649, -4.102), (45.21, 6.017, -7.122), (40.63, 6.259, -9.823), (36.05, 6.226, -12.5), (50.47, 4.486, -4.577), (45.57, 4.824, -7.724), (40.98, 5.039, -10.51), (36.39, 4.992, -13.2), (50.75, 3.112, -4.931), (45.83, 3.369, -8.172), (41.23, 3.535, -11.02), (36.62, 3.506, -13.7), (50.91, 1.629, -5.143), (45.98, 1.816, -8.432), (41.37, 1.961, -11.31), (36.74, 2.004, -13.97), (50.97, 0.1694, -5.213), (46.03, 0.3803, -8.515), (41.41, 0.5931, -11.4), (36.77, 0.7679, -14.05), (50.92, -1.186, -5.171), (45.99, -0.8337, -8.489), (41.39, -0.4607, -11.39), (36.76, -0.1236, -14.06), (50.77, -2.504, -5.039), (45.88, -2.031, -8.398), (41.32, -1.516, -11.34), (36.73, -1.026, -14.05), (50.53, -3.841, -4.799), (45.7, -3.395, -8.196), (41.19, -2.861, -11.19), (36.66, -2.273, -13.96), (50.19, -5.108, -4.428), (45.41, -4.8, -7.823), (40.97, -4.359, -10.84), (36.49, -3.761, -13.68), (49.76, -6.184, -3.932), (45.04, -6.042, -7.275), (40.64, -5.741, -10.28), (36.22, -5.21, -13.16), (49.27, -6.982, -3.343), (44.58, -6.973, -6.593), (40.22, -6.808, -9.548), (35.84, -6.394, -12.46), (48.73, -7.453, -2.699), (44.08, -7.516, -5.838), (39.74, -7.455, -8.72), (35.4, -7.186, -11.62), (48.16, -7.582, -2.041), (43.55, -7.651, -5.072), (39.23, -7.654, -7.87), (34.91, -7.537, -10.74), (47.6, -7.375, -1.405), (43.01, -7.399, -4.348), (38.72, -7.425, -7.064), (34.41, -7.451, -9.875), (47.06, -6.857, -0.8256), (42.49, -6.802, -3.712), (38.21, -6.819, -6.36), (33.92, -6.965, -9.085), (46.56, -6.07, -0.3302), (42.01, -5.927, -3.202), (37.75, -5.916, -5.804), (33.47, -6.144, -8.425), (46.13, -5.072, 0.05947), (41.59, -4.864, -2.845), (37.34, -4.821, -5.428), (33.07, -5.084, -7.939), (45.77, -3.935, 0.3333), (41.24, -3.724, -2.645), (37.01, -3.671, -5.243), (32.76, -3.914, -7.65), (45.5, -2.733, 0.4971), (40.98, -2.614, -2.581), (36.76, -2.6, -5.22), (32.55, -2.781, -7.551), (45.33, -1.505, 0.5715), (40.81, -1.57, -2.599), (36.61, -1.664, -5.292), (32.43, -1.79, -7.589), (45.27, -0.2084, 0.5763), (40.75, -0.4606, -2.65), (36.56, -0.7003, -5.38), (32.41, -0.8706, -7.675), (45.31, 1.205, 0.5157), (40.78, 0.8706, -2.712), (36.58, 0.506, -5.438), (32.43, 0.1576, -7.722), (45.45, 2.568, 0.3884), (40.88, 2.161, -2.787), (36.65, 1.683, -5.456), (32.46, 1.171, -7.694), (45.68, 3.72, 0.2037), (41.08, 3.155, -2.869), (36.79, 2.568, -5.442), (32.53, 2.055, -7.626), (46.01, 4.718, -0.03363), (41.37, 4.023, -2.967), (37.03, 3.393, -5.435), (32.69, 3.002, -7.601), (46.43, 5.616, -0.3365), (41.74, 4.907, -3.129), (37.35, 4.325, -5.507), (32.94, 4.085, -7.706), (46.91, 6.386, -0.7207), (42.19, 5.78, -3.401), (37.75, 5.319, -5.726), (33.29, 5.206, -7.995), (47.45, 6.969, -1.19), (42.68, 6.547, -3.809), (38.2, 6.245, -6.122), (33.71, 6.219, -8.478), (48.01, 7.31, -1.732), (43.21, 7.108, -4.346), (38.7, 6.975, -6.688), (34.18, 6.993, -9.133), (81.96, 7.623, 20.23), (77.24, 7.688, 17.69), (72.66, 7.621, 15.21), (67.89, 7.488, 12.47), (81.6, 7.425, 20.97), (76.83, 7.547, 18.45), (72.19, 7.423, 15.92), (67.36, 7.176, 13.09), (81.28, 6.79, 21.7), (76.45, 6.945, 19.2), (71.77, 6.807, 16.62), (66.88, 6.523, 13.69), (81.01, 5.751, 22.34), (76.14, 5.915, 19.88), (71.4, 5.806, 17.25), (66.47, 5.558, 14.23), (80.8, 4.392, 22.84), (75.88, 4.542, 20.41), (71.11, 4.491, 17.75), (66.13, 4.334, 14.66), (80.66, 2.831, 23.15), (75.71, 2.948, 20.75), (70.9, 2.965, 18.08), (65.88, 2.925, 14.96), (80.6, 1.225, 23.27), (75.62, 1.288, 20.9), (70.79, 1.355, 18.24), (65.74, 1.416, 15.13), (80.61, -0.2666, 23.23), (75.62, -0.2735, 20.88), (70.76, -0.2035, 18.25), (65.7, -0.09835, 15.16), (80.67, -1.585, 23.12), (75.67, -1.67, 20.76), (70.82, -1.642, 18.15), (65.75, -1.556, 15.09), (80.77, -2.836, 22.97), (75.79, -2.991, 20.59), (70.95, -3.009, 17.98), (65.91, -2.949, 14.92), (80.91, -4.124, 22.73), (75.96, -4.334, 20.32), (71.16, -4.357, 17.69), (66.16, -4.274, 14.64), (81.11, -5.393, 22.35), (76.21, -5.628, 19.89), (71.45, -5.618, 17.26), (66.49, -5.473, 14.24), (81.37, -6.475, 21.81), (76.52, -6.701, 19.3), (71.81, -6.651, 16.69), (66.91, -6.453, 13.73), (81.68, -7.223, 21.14), (76.89, -7.406, 18.59), (72.23, -7.338, 16.02), (67.39, -7.14, 13.14), (82.03, -7.56, 20.43), (77.3, -7.668, 17.85), (72.7, -7.62, 15.32), (67.91, -7.491, 12.52), (82.41, -7.492, 19.75), (77.74, -7.508, 17.17), (73.2, -7.511, 14.66), (68.47, -7.506, 11.91), (82.8, -7.093, 19.16), (78.19, -7.024, 16.61), (73.72, -7.09, 14.1), (69.04, -7.223, 11.35), (83.18, -6.456, 18.68), (78.64, -6.334, 16.17), (74.22, -6.452, 13.65), (69.59, -6.69, 10.86), (83.53, -5.641, 18.29), (79.04, -5.509, 15.84), (74.68, -5.659, 13.29), (70.11, -5.948, 10.42), (83.82, -4.675, 17.97), (79.4, -4.57, 15.56), (75.08, -4.731, 12.98), (70.56, -5.02, 10.05), (84.06, -3.573, 17.72), (79.68, -3.522, 15.35), (75.41, -3.676, 12.74), (70.93, -3.927, 9.749), (84.21, -2.375, 17.55), (79.88, -2.385, 15.2), (75.65, -2.517, 12.56), (71.2, -2.701, 9.525), (84.29, -1.153, 17.48), (79.99, -1.208, 15.12), (75.79, -1.293, 12.46), (71.36, -1.385, 9.39), (84.3, 0.02225, 17.48), (80.02, -0.03958, 15.12), (75.83, -0.04896, 12.43), (71.42, -0.02829, 9.349), (84.24, 1.13, 17.54), (79.96, 1.1, 15.17), (75.77, 1.186, 12.49), (71.36, 1.327, 9.402), (84.14, 2.208, 17.64), (79.83, 2.213, 15.27), (75.62, 2.388, 12.6), (71.19, 2.639, 9.544), (83.98, 3.283, 17.79), (79.63, 3.293, 15.41), (75.38, 3.527, 12.78), (70.91, 3.86, 9.768), (83.75, 4.333, 17.99), (79.35, 4.315, 15.6), (75.05, 4.57, 13.01), (70.54, 4.949, 10.06), (83.46, 5.313, 18.25), (79.0, 5.257, 15.83), (74.65, 5.498, 13.29), (70.09, 5.877, 10.43), (83.12, 6.181, 18.59), (78.59, 6.108, 16.13), (74.18, 6.302, 13.63), (69.57, 6.622, 10.85), (82.74, 6.904, 19.02), (78.14, 6.85, 16.52), (73.68, 6.966, 14.05), (69.02, 7.164, 11.33), (82.35, 7.418, 19.57), (77.68, 7.416, 17.03), (73.16, 7.438, 14.57), (68.45, 7.47, 11.87), (-1.669e-06, 11.09, 11.83), (2.163, 10.87, 11.83), (4.243, 10.24, 11.83), (6.16, 9.219, 11.83), (7.84, 7.84, 11.83), (9.219, 6.16, 11.83), (10.24, 4.243, 11.83), (10.87, 2.163, 11.83), (11.09, 4.881e-07, 11.83), (10.87, -2.163, 11.83), (10.24, -4.243, 11.83), (9.219, -6.16, 11.83), (7.84, -7.84, 11.83), (6.16, -9.219, 11.83), (4.243, -10.24, 11.83), (2.163, -10.87, 11.83), (-3.599e-06, -11.09, 11.83), (-2.163, -10.87, 11.83), (-4.243, -10.24, 11.83), (-6.16, -9.219, 11.83), (-7.84, -7.84, 11.83), (-9.219, -6.16, 11.83), (-10.24, -4.243, 11.83), (-10.87, -2.163, 11.83), (-11.09, 1.066e-05, 11.83), (-10.87, 2.163, 11.83), (-10.24, 4.243, 11.83), (-9.219, 6.16, 11.83), (-7.84, 7.84, 11.83), (-6.16, 9.219, 11.83), (-4.243, 10.24, 11.83), (-2.163, 10.87, 11.83), (-1.737e-07, 18.35, -10.34), (3.58, 18.0, -10.34), (7.022, 16.95, -10.34), (10.19, 15.26, -10.34), (12.98, 12.98, -10.34), (15.26, 10.19, -10.34), (16.95, 7.022, -10.34), (18.0, 3.58, -10.34), (18.35, 3.538e-07, -10.34), (18.0, -3.58, -10.34), (16.95, -7.022, -10.34), (15.26, -10.19, -10.34), (12.98, -12.98, -10.34), (10.19, -15.26, -10.34), (7.022, -16.95, -10.34), (3.58, -18.0, -10.34), (-6.153e-06, -18.35, -10.34), (-3.58, -18.0, -10.34), (-7.022, -16.95, -10.34), (-10.19, -15.26, -10.34), (-12.98, -12.98, -10.34), (-15.26, -10.19, -10.34), (-16.95, -7.022, -10.34), (-18.0, -3.58, -10.34), (-18.35, 1.669e-05, -10.34), (-18.0, 3.58, -10.34), (-16.95, 7.022, -10.34), (-15.26, 10.19, -10.34), (-12.98, 12.98, -10.34), (-10.19, 15.26, -10.34), (-7.022, 16.95, -10.34), (-3.58, 18.0, -10.34), (8.714e-08, 16.1, -14.72), (-1.761e-08, 17.3, -13.0), (3.375, 16.97, -13.0), (3.142, 15.79, -14.72), (6.62, 15.98, -13.0), (6.162, 14.88, -14.72), (9.611, 14.38, -13.0), (8.946, 13.39, -14.72), (12.23, 12.23, -13.0), (11.39, 11.39, -14.72), (14.38, 9.611, -13.0), (13.39, 8.946, -14.72), (15.98, 6.62, -13.0), (15.98, -6.62, -13.0), (14.38, -9.611, -13.0), (13.39, -8.946, -14.72), (12.23, -12.23, -13.0), (11.39, -11.39, -14.72), (9.611, -14.38, -13.0), (8.946, -13.39, -14.72), (6.62, -15.98, -13.0), (6.162, -14.88, -14.72), (3.375, -16.97, -13.0), (3.142, -15.79, -14.72), (-5.654e-06, -17.3, -13.0), (-5.16e-06, -16.1, -14.72), (-3.375, -16.97, -13.0), (-3.142, -15.79, -14.72), (-6.62, -15.98, -13.0), (-6.162, -14.88, -14.72), (-9.611, -14.38, -13.0), (-8.946, -13.39, -14.72), (-12.23, -12.23, -13.0), (-11.39, -11.39, -14.72), (-14.38, -9.611, -13.0), (-13.39, -8.946, -14.72), (-15.98, -6.62, -13.0), (-14.88, -6.162, -14.72), (-16.97, -3.375, -13.0), (-15.79, -3.141, -14.72), (-17.3, 1.6e-05, -13.0), (-16.1, 1.52e-05, -14.72), (-16.97, 3.375, -13.0), (-15.79, 3.142, -14.72), (-15.98, 6.62, -13.0), (-14.88, 6.162, -14.72), (-14.38, 9.611, -13.0), (-13.39, 8.946, -14.72), (-12.23, 12.23, -13.0), (-11.39, 11.39, -14.72), (-9.611, 14.38, -13.0), (-8.946, 13.39, -14.72), (-6.62, 15.98, -13.0), (-6.162, 14.88, -14.72), (-3.375, 16.97, -13.0), (-3.141, 15.79, -14.72), (2.474e-06, 8.123, -19.44), (2.766e-07, 12.81, -17.65), (2.5, 12.57, -17.65), (1.585, 7.967, -19.44), (4.903, 11.84, -17.65), (3.108, 7.504, -19.44), (7.118, 10.65, -17.65), (9.06, 9.06, -17.65), (9.06, -9.06, -17.65), (7.118, -10.65, -17.65), (4.903, -11.84, -17.65), (3.108, -7.504, -19.44), (2.5, -12.57, -17.65), (1.585, -7.967, -19.44), (-3.898e-06, -12.81, -17.65), (-1.937e-06, -8.123, -19.44), (-2.5, -12.57, -17.65), (-1.585, -7.967, -19.44), (-4.903, -11.84, -17.65), (-3.108, -7.504, -19.44), (-7.118, -10.65, -17.65), (-4.513, -6.754, -19.44), (-9.06, -9.06, -17.65), (-5.744, -5.744, -19.44), (-10.65, -7.118, -17.65), (-6.754, -4.513, -19.44), (-11.84, -4.903, -17.65), (-7.504, -3.108, -19.44), (-12.57, -2.5, -17.65), (-7.967, -1.585, -19.44), (-12.81, 1.299e-05, -17.65), (-8.123, 1.165e-05, -19.44), (-12.57, 2.5, -17.65), (-7.967, 1.585, -19.44), (-11.84, 4.903, -17.65), (-7.504, 3.108, -19.44), (-10.65, 7.118, -17.65), (-6.754, 4.513, -19.44), (-9.06, 9.06, -17.65), (-5.744, 5.744, -19.44), (-7.118, 10.65, -17.65), (-4.513, 6.754, -19.44), (-4.903, 11.84, -17.65), (-3.108, 7.504, -19.44), (-2.5, 12.57, -17.65), (-1.585, 7.967, -19.44), (-2.367e-07, 18.6, -7.303), (-2.456e-07, 18.41, -4.232), (3.592, 18.06, -4.232), (3.629, 18.25, -7.303), (7.045, 17.01, -4.232), (7.119, 17.19, -7.303), (10.23, 15.31, -4.232), (10.34, 15.47, -7.303), (13.02, 13.02, -4.232), (13.15, 13.15, -7.303), (15.31, 10.23, -4.232), (15.47, 10.34, -7.303), (17.01, 7.045, -4.232), (17.19, 7.119, -7.303), (18.06, 3.592, -4.232), (18.25, 3.629, -7.303), (18.41, 3.399e-07, -4.232), (18.6, 2.949e-07, -7.303), (18.06, -3.592, -4.232), (18.25, -3.629, -7.303), (17.01, -7.045, -4.232), (17.19, -7.119, -7.303), (15.31, -10.23, -4.232), (15.47, -10.34, -7.303), (13.02, -13.02, -4.232), (13.15, -13.15, -7.303), (10.23, -15.31, -4.232), (10.34, -15.47, -7.303), (7.045, -17.01, -4.232), (7.119, -17.19, -7.303), (3.592, -18.06, -4.232), (3.629, -18.25, -7.303), (-6.244e-06, -18.41, -4.232), (-6.298e-06, -18.6, -7.303), (-3.592, -18.06, -4.232), (-3.629, -18.25, -7.303), (-7.045, -17.01, -4.232), (-7.119, -17.19, -7.303), (-10.23, -15.31, -4.232), (-10.34, -15.47, -7.303), (-13.02, -13.02, -4.232), (-13.15, -13.15, -7.303), (-15.31, -10.23, -4.232), (-15.47, -10.34, -7.303), (-17.01, -7.045, -4.232), (-17.19, -7.119, -7.303), (-18.06, -3.592, -4.232), (-18.25, -3.629, -7.303), (-18.41, 1.673e-05, -4.232), (-18.6, 1.685e-05, -7.303), (-18.06, 3.592, -4.232), (-18.25, 3.629, -7.303), (-17.01, 7.045, -4.232), (-17.19, 7.119, -7.303), (-15.31, 10.23, -4.232), (-15.47, 10.34, -7.303), (-13.02, 13.02, -4.232), (-13.15, 13.15, -7.303), (-10.23, 15.31, -4.232), (-10.34, 15.47, -7.303), (-7.045, 17.01, -4.232), (-7.119, 17.19, -7.303), (-3.591, 18.06, -4.232), (-3.629, 18.25, -7.303), (17.66, 2.87, -11.37), (16.59, 5.303, -12.49), (17.91, 1.463, -11.08), (16.22, 5.822, -13.0), (15.86, 6.236, -13.33), (15.55, 6.44, -13.68), (14.78, 6.929, -14.32), (11.57, 7.5, -16.76), (17.91, -1.463, -11.08), (17.21, -4.167, -11.83), (17.5, -3.482, -11.62), (16.59, -5.303, -12.49), (13.29, -7.356, -15.46), (11.18, 7.468, -17.09), (10.41, 7.413, -17.65), (8.814, 7.365, -18.13), (18.09, 7.242e-06, -11.0), (11.57, -7.5, -16.76), (11.18, -7.468, -17.09), (10.41, -7.413, -17.65), (8.814, -7.365, -18.13), (15.86, -6.236, -13.33), (15.55, -6.44, -13.68), (17.66, -2.87, -11.37), (14.78, -6.929, -14.32), (14.4, -7.058, -14.72), (16.22, -5.822, -13.0), (13.29, 7.356, -15.46), (17.21, 4.167, -11.83), (17.5, 3.482, -11.62), (14.4, 7.058, -14.72), (8.491, 7.356, -18.23), (7.236, 7.236, -18.63), (4.701, 7.036, -19.31), (4.055, 6.998, -19.44), (3.493, 7.001, -19.44), (8.491, -7.356, -18.23), (7.236, -7.236, -18.63), (4.701, -7.036, -19.31), (4.055, -6.998, -19.44), (3.493, -7.001, -19.44), (1.296, 6.929, -19.44), (-0.4759, 6.821, -19.44), (1.296, -6.929, -19.44), (-0.4759, -6.821, -19.44), (-2.862, -6.236, -19.44), (-2.862, 6.236, -19.44), (-4.569, 5.56, -19.44), (-4.947, 5.303, -19.44), (-4.947, -5.303, -19.44), (-4.569, -5.56, -19.44), (-6.064, 4.167, -19.44), (-6.886, 2.87, -19.44), (-6.064, -4.167, -19.44), (-6.886, -2.87, -19.44), (-7.389, 1.463, -19.44), (-7.558, -1.746e-06, -19.44), (-7.389, -1.463, -19.44), (2.926, 14.71, 11.83), (0.0, 15.0, 11.83), (5.74, 13.86, 11.83), (8.334, 12.47, 11.83), (10.61, 10.61, 11.83), (12.47, 8.334, 11.83), (13.86, 5.74, 11.83), (14.71, 2.926, 11.83), (15.0, 1.132e-06, 11.83), (14.71, -2.926, 11.83), (13.86, -5.74, 11.83), (12.47, -8.334, 11.83), (10.61, -10.61, 11.83), (8.334, -12.47, 11.83), (5.74, -13.86, 11.83), (2.926, -14.71, 11.83), (-4.888e-06, -15.0, 11.83), (-2.926, -14.71, 11.83), (-5.74, -13.86, 11.83), (-8.334, -12.47, 11.83), (-10.61, -10.61, 11.83), (-12.47, -8.334, 11.83), (-13.86, -5.74, 11.83), (-14.71, -2.926, 11.83), (-15.0, 1.448e-05, 11.83), (-14.71, 2.926, 11.83), (-13.86, 5.74, 11.83), (-12.47, 8.334, 11.83), (-10.61, 10.61, 11.83), (-8.334, 12.47, 11.83), (-5.74, 13.86, 11.83), (-2.926, 14.71, 11.83), (2.202, 11.07, -12.72), (2.528, 12.71, -10.91), (-2.995e-06, 12.96, -10.91), (-5.394e-06, 11.29, -12.72), (4.319, 10.43, -12.72), (4.959, 11.97, -10.91), (6.27, 9.384, -12.72), (7.199, 10.77, -10.91), (7.98, 7.98, -12.72), (9.163, 9.163, -10.91), (9.384, 6.27, -12.72), (10.77, 7.199, -10.91), (10.43, 4.319, -12.72), (11.97, 4.959, -10.91), (11.07, 2.202, -12.72), (12.71, 2.528, -10.91), (11.29, 1.49e-08, -12.72), (12.96, -2.276e-08, -10.91), (11.07, -2.202, -12.72), (12.71, -2.528, -10.91), (10.43, -4.319, -12.72), (11.97, -4.959, -10.91), (9.384, -6.27, -12.72), (10.77, -7.199, -10.91), (7.98, -7.98, -12.72), (9.163, -9.163, -10.91), (6.27, -9.384, -12.72), (7.199, -10.77, -10.91), (4.319, -10.43, -12.72), (4.959, -11.97, -10.91), (2.202, -11.07, -12.72), (2.528, -12.71, -10.91), (-4.634e-06, -11.29, -12.72), (-5.25e-06, -12.96, -10.91), (-2.202, -11.07, -12.72), (-2.528, -12.71, -10.91), (-4.319, -10.43, -12.72), (-4.959, -11.97, -10.91), (-6.27, -9.384, -12.72), (-7.199, -10.77, -10.91), (-7.98, -7.98, -12.72), (-9.163, -9.163, -10.91), (-9.384, -6.27, -12.72), (-10.77, -7.199, -10.91), (-10.43, -4.319, -12.72), (-11.97, -4.959, -10.91), (-11.07, -2.202, -12.72), (-12.71, -2.528, -10.91), (-11.29, 7.913e-06, -12.72), (-12.96, 1.187e-05, -10.91), (-11.07, 2.202, -12.72), (-12.71, 2.528, -10.91), (-10.43, 4.319, -12.72), (-11.97, 4.959, -10.91), (-9.384, 6.27, -12.72), (-10.77, 7.199, -10.91), (-7.98, 7.98, -12.72), (-9.163, 9.163, -10.91), (-6.27, 9.384, -12.72), (-7.199, 10.77, -10.91), (-4.319, 10.43, -12.72), (-4.959, 11.97, -10.91), (-2.202, 11.07, -12.72), (-2.528, 12.71, -10.91), (104.9, -3.404, 26.76), (104.9, -4.531, 26.27), (104.9, -4.218, 26.44), (104.9, -4.218, 26.09), (111.8, 4.218, 26.09), (111.8, 3.404, 25.78), (111.8, 2.385, 25.52), (111.8, 1.227, 25.36), (111.8, 2.451e-07, 25.3), (111.8, -1.227, 25.36), (111.8, -2.385, 25.52), (111.8, -3.404, 25.78), (111.8, -4.218, 26.09), (104.9, -3.404, 25.78), (104.9, -2.385, 25.52), (104.9, -1.227, 25.36), (104.9, -1.551e-06, 25.3), (104.9, 1.227, 25.36), (104.9, 2.385, 25.52), (111.8, -4.531, 26.27), (111.8, -4.218, 26.44), (111.8, -3.404, 26.76), (111.8, -2.385, 27.01), (111.8, -1.227, 27.17), (111.8, 6.907e-06, 27.23), (111.8, 1.227, 27.17), (111.8, 2.385, 27.01), (111.8, 3.404, 26.76), (111.8, 4.218, 26.44), (104.9, 4.218, 26.09), (111.8, 4.531, 26.27), (104.9, 3.404, 25.78), (111.0, 8.427, 25.48), (110.2, 8.445, 25.48), (110.2, 8.61, 26.27), (111.0, 8.592, 26.27), (111.0, 7.938, 24.73), (110.2, 7.955, 24.73), (111.0, 7.144, 24.04), (110.2, 7.159, 24.03), (111.0, 6.076, 23.43), (110.2, 6.088, 23.43), (111.0, 4.774, 22.93), (110.2, 4.783, 22.93), (111.0, 3.288, 22.56), (110.2, 3.295, 22.55), (111.0, 1.676, 22.33), (110.2, 1.68, 22.33), (111.0, -6.928e-08, 22.26), (110.2, 1.897e-08, 22.25), (111.0, -1.676, 22.33), (110.2, -1.68, 22.33), (111.0, -3.288, 22.56), (110.2, -3.295, 22.55), (111.0, -4.774, 22.93), (110.2, -4.783, 22.93), (111.0, -6.076, 23.43), (110.2, -6.088, 23.43), (111.0, -7.144, 24.04), (110.2, -7.159, 24.03), (111.0, -7.938, 24.73), (110.2, -7.955, 24.73), (111.0, -8.427, 25.48), (110.2, -8.445, 25.48), (111.0, -8.592, 26.27), (110.2, -8.61, 26.27), (111.0, -8.427, 27.05), (110.2, -8.445, 27.05), (111.0, -7.938, 27.8), (110.2, -7.955, 27.8), (111.0, -7.144, 28.49), (110.2, -7.159, 28.5), (111.0, -6.076, 29.1), (110.2, -6.088, 29.11), (111.0, -4.774, 29.6), (110.2, -4.783, 29.61), (111.0, -3.288, 29.97), (110.2, -3.295, 29.98), (111.0, -1.676, 30.2), (110.2, -1.68, 30.21), (111.0, 7.579e-06, 30.28), (110.2, 7.683e-06, 30.28), (111.0, 1.676, 30.2), (110.2, 1.68, 30.21), (111.0, 3.288, 29.97), (110.2, 3.295, 29.98), (111.0, 4.774, 29.6), (110.2, 4.783, 29.61), (111.0, 6.076, 29.1), (110.2, 6.088, 29.11), (111.0, 7.144, 28.49), (110.2, 7.159, 28.5), (111.0, 7.938, 27.8), (110.2, 7.955, 27.8), (111.0, 8.427, 27.05), (110.2, 8.445, 27.05), (111.8, 7.356, 25.58), (111.8, 7.5, 26.27), (111.8, 6.929, 24.93), (111.8, 6.236, 24.32), (111.8, 5.303, 23.79), (111.8, 4.167, 23.36), (111.8, 2.87, 23.03), (111.8, 1.463, 22.83), (111.8, 2.451e-07, 22.77), (111.8, -1.463, 22.83), (111.8, -2.87, 23.03), (111.8, -4.167, 23.36), (111.8, -5.303, 23.79), (111.8, -6.236, 24.32), (111.8, -6.929, 24.93), (111.8, -7.356, 25.58), (111.8, -7.5, 26.27), (111.8, -7.356, 26.95), (111.8, -6.929, 27.61), (111.8, -6.236, 28.21), (111.8, -5.303, 28.74), (111.8, -4.167, 29.18), (111.8, -2.87, 29.5), (111.8, -1.463, 29.7), (111.8, 6.921e-06, 29.77), (111.8, 1.463, 29.7), (111.8, 2.87, 29.5), (111.8, 4.167, 29.18), (111.8, 5.303, 28.74), (111.8, 6.236, 28.21), (111.8, 6.929, 27.61), (111.8, 7.356, 26.95), (104.9, -2.385, 27.01), (104.9, -1.227, 27.17), (104.9, 5.111e-06, 27.23), (104.9, 1.227, 27.17), (104.9, 2.385, 27.01), (104.9, 3.404, 26.76), (104.9, 4.218, 26.44), (104.9, 4.531, 26.27)], [], [(0, 1, 3, 2), (2, 3, 5, 4), (4, 5, 7, 6), (6, 7, 9, 8), (8, 9, 11, 10), (10, 11, 13, 12), (12, 13, 15, 14), (14, 15, 17, 16), (16, 17, 19, 18), (18, 19, 21, 20), (20, 21, 23, 22), (22, 23, 25, 24), (24, 25, 27, 26), (26, 27, 29, 28), (28, 29, 31, 30), (30, 31, 33, 32), (32, 33, 35, 34), (34, 35, 37, 36), (36, 37, 39, 38), (38, 39, 41, 40), (40, 41, 43, 42), (42, 43, 45, 44), (44, 45, 47, 46), (46, 47, 49, 48), (48, 49, 51, 50), (50, 51, 53, 52), (52, 53, 55, 54), (54, 55, 57, 56), (56, 57, 59, 58), (58, 59, 61, 60), (60, 61, 63, 62), (62, 63, 1, 0), (64, 65, 67, 66), (66, 67, 69, 68), (68, 69, 71, 70), (70, 71, 73, 72), (72, 73, 75, 74), (74, 75, 77, 76), (76, 77, 79, 78), (78, 79, 81, 80), (80, 81, 83, 82), (82, 83, 85, 84), (84, 85, 87, 86), (86, 87, 89, 88), (88, 89, 91, 90), (90, 91, 93, 92), (92, 93, 95, 94), (94, 95, 97, 96), (96, 97, 99, 98), (98, 99, 101, 100), (100, 101, 103, 102), (102, 103, 105, 104), (104, 105, 107, 106), (106, 107, 109, 108), (108, 109, 111, 110), (110, 111, 113, 112), (112, 113, 115, 114), (114, 115, 117, 116), (116, 117, 119, 118), (118, 119, 121, 120), (120, 121, 123, 122), (122, 123, 125, 124), (1000, 998, 1035, 1036), (124, 125, 127, 126), (126, 127, 65, 64), (129, 130, 132, 131), (131, 132, 134, 133), (133, 134, 136, 135), (135, 136, 138, 137), (137, 138, 140, 139), (139, 140, 142, 141), (141, 142, 144, 143), (143, 144, 146, 145), (145, 146, 148, 147), (147, 148, 150, 149), (149, 150, 152, 151), (151, 152, 154, 153), (153, 154, 156, 155), (155, 156, 158, 157), (157, 158, 159, 775, 776, 777, 778), (157, 794, 795, 796, 797, 798, 175, 155), (155, 175, 176, 153), (175, 801, 802, 177, 176), (153, 176, 178, 151), (176, 177, 179, 178), (177, 803, 808, 180, 179), (151, 178, 181, 149), (178, 179, 182, 181), (179, 180, 183, 182), (180, 807, 811, 183), (149, 181, 184, 147), (181, 182, 185, 184), (182, 183, 186, 185), (183, 811, 812, 186), (147, 184, 187, 145), (184, 185, 188, 187), (185, 186, 189, 188), (186, 812, 815, 189), (145, 187, 190, 143), (187, 188, 191, 190), (188, 189, 192, 191), (189, 815, 814, 192), (143, 190, 193, 141), (190, 191, 194, 193), (191, 192, 195, 194), (192, 814, 813, 195), (141, 193, 196, 139), (193, 194, 197, 196), (194, 195, 198, 197), (195, 813, 810, 198), (139, 196, 199, 137), (196, 197, 200, 199), (197, 198, 201, 200), (198, 810, 809, 201), (137, 199, 202, 135), (199, 200, 203, 202), (200, 201, 204, 203), (201, 809, 806, 204), (135, 202, 205, 133), (202, 203, 206, 205), (203, 204, 805, 804, 206), (204, 806, 805), (133, 205, 207, 131), (205, 206, 800, 799, 207), (206, 804, 800), (131, 207, 793, 792, 791, 790, 789, 129), (207, 799, 793), (129, 789, 773), (124, 208, 210, 122), (209, 174, 173, 211), (122, 210, 212, 120), (211, 173, 172, 213), (120, 212, 214, 118), (213, 172, 171, 215), (118, 214, 216, 116), (215, 171, 170, 217), (116, 216, 218, 114), (217, 170, 169, 219), (114, 218, 220, 112), (219, 169, 168, 221), (112, 220, 222, 110), (221, 168, 167, 223), (110, 222, 224, 108), (223, 167, 166, 225), (108, 224, 226, 106), (225, 166, 165, 227), (106, 226, 228, 104), (227, 165, 164, 229), (104, 228, 230, 102), (229, 164, 163, 231), (102, 230, 232, 100), (231, 163, 162, 233), (100, 232, 234, 98), (233, 162, 161, 235), (98, 234, 236, 96), (235, 161, 160, 237), (96, 236, 238, 94), (237, 160, 159, 239), (94, 238, 240, 92), (239, 159, 158, 241), (92, 240, 242, 90), (241, 158, 156, 243), (90, 242, 244, 88), (243, 156, 154, 245), (88, 244, 246, 86), (245, 154, 152, 247), (86, 246, 248, 84), (247, 152, 150, 249), (84, 248, 250, 82), (249, 150, 148, 251), (82, 250, 252, 80), (251, 148, 146, 253), (80, 252, 254, 78), (253, 146, 144, 255), (78, 254, 256, 76), (255, 144, 142, 257), (76, 256, 258, 74), (257, 142, 140, 259), (74, 258, 260, 72), (259, 140, 138, 261), (72, 260, 262, 70), (261, 138, 136, 263), (70, 262, 264, 68), (263, 136, 134, 265), (68, 264, 266, 66), (265, 134, 132, 267), (66, 266, 268, 64), (267, 132, 130, 269), (64, 268, 270, 126), (269, 130, 128, 271), (126, 270, 208, 124), (271, 128, 174, 209), (2, 4, 276, 272), (272, 276, 277, 273), (273, 277, 278, 274), (274, 278, 279, 275), (275, 279, 269, 271), (4, 6, 280, 276), (276, 280, 281, 277), (277, 281, 282, 278), (278, 282, 283, 279), (279, 283, 267, 269), (6, 8, 284, 280), (280, 284, 285, 281), (281, 285, 286, 282), (282, 286, 287, 283), (283, 287, 265, 267), (8, 10, 288, 284), (284, 288, 289, 285), (285, 289, 290, 286), (286, 290, 291, 287), (287, 291, 263, 265), (10, 12, 292, 288), (288, 292, 293, 289), (289, 293, 294, 290), (290, 294, 295, 291), (291, 295, 261, 263), (12, 14, 296, 292), (292, 296, 297, 293), (293, 297, 298, 294), (294, 298, 299, 295), (295, 299, 259, 261), (14, 16, 300, 296), (296, 300, 301, 297), (297, 301, 302, 298), (298, 302, 303, 299), (299, 303, 257, 259), (16, 18, 304, 300), (300, 304, 305, 301), (301, 305, 306, 302), (302, 306, 307, 303), (303, 307, 255, 257), (18, 20, 308, 304), (304, 308, 309, 305), (305, 309, 310, 306), (306, 310, 311, 307), (307, 311, 253, 255), (20, 22, 312, 308), (308, 312, 313, 309), (309, 313, 314, 310), (310, 314, 315, 311), (311, 315, 251, 253), (22, 24, 316, 312), (312, 316, 317, 313), (313, 317, 318, 314), (314, 318, 319, 315), (315, 319, 249, 251), (24, 26, 320, 316), (316, 320, 321, 317), (317, 321, 322, 318), (318, 322, 323, 319), (319, 323, 247, 249), (26, 28, 324, 320), (320, 324, 325, 321), (321, 325, 326, 322), (322, 326, 327, 323), (323, 327, 245, 247), (28, 30, 328, 324), (324, 328, 329, 325), (325, 329, 330, 326), (326, 330, 331, 327), (327, 331, 243, 245), (30, 32, 332, 328), (328, 332, 333, 329), (329, 333, 334, 330), (330, 334, 335, 331), (331, 335, 241, 243), (32, 34, 336, 332), (332, 336, 337, 333), (333, 337, 338, 334), (334, 338, 339, 335), (335, 339, 239, 241), (34, 36, 340, 336), (336, 340, 341, 337), (337, 341, 342, 338), (338, 342, 343, 339), (339, 343, 237, 239), (36, 38, 344, 340), (340, 344, 345, 341), (341, 345, 346, 342), (342, 346, 347, 343), (343, 347, 235, 237), (38, 40, 348, 344), (344, 348, 349, 345), (345, 349, 350, 346), (346, 350, 351, 347), (347, 351, 233, 235), (40, 42, 352, 348), (348, 352, 353, 349), (349, 353, 354, 350), (350, 354, 355, 351), (351, 355, 231, 233), (42, 44, 356, 352), (352, 356, 357, 353), (353, 357, 358, 354), (354, 358, 359, 355), (355, 359, 229, 231), (44, 46, 360, 356), (356, 360, 361, 357), (357, 361, 362, 358), (358, 362, 363, 359), (359, 363, 227, 229), (46, 48, 364, 360), (360, 364, 365, 361), (361, 365, 366, 362), (362, 366, 367, 363), (363, 367, 225, 227), (48, 50, 368, 364), (364, 368, 369, 365), (365, 369, 370, 366), (366, 370, 371, 367), (367, 371, 223, 225), (50, 52, 372, 368), (368, 372, 373, 369), (369, 373, 374, 370), (370, 374, 375, 371), (371, 375, 221, 223), (52, 54, 376, 372), (372, 376, 377, 373), (373, 377, 378, 374), (374, 378, 379, 375), (375, 379, 219, 221), (54, 56, 380, 376), (376, 380, 381, 377), (377, 381, 382, 378), (378, 382, 383, 379), (379, 383, 217, 219), (56, 58, 384, 380), (380, 384, 385, 381), (381, 385, 386, 382), (382, 386, 387, 383), (383, 387, 215, 217), (58, 60, 388, 384), (384, 388, 389, 385), (385, 389, 390, 386), (386, 390, 391, 387), (387, 391, 213, 215), (60, 62, 392, 388), (388, 392, 393, 389), (389, 393, 394, 390), (390, 394, 395, 391), (391, 395, 211, 213), (62, 0, 396, 392), (392, 396, 397, 393), (393, 397, 398, 394), (394, 398, 399, 395), (395, 399, 209, 211), (0, 2, 272, 396), (396, 272, 273, 397), (397, 273, 274, 398), (398, 274, 275, 399), (399, 275, 271, 209), (270, 400, 404, 208), (400, 401, 405, 404), (401, 402, 406, 405), (402, 403, 407, 406), (403, 63, 61, 407), (208, 404, 408, 210), (404, 405, 409, 408), (405, 406, 410, 409), (406, 407, 411, 410), (407, 61, 59, 411), (210, 408, 412, 212), (408, 409, 413, 412), (409, 410, 414, 413), (410, 411, 415, 414), (411, 59, 57, 415), (212, 412, 416, 214), (412, 413, 417, 416), (413, 414, 418, 417), (414, 415, 419, 418), (415, 57, 55, 419), (214, 416, 420, 216), (416, 417, 421, 420), (417, 418, 422, 421), (418, 419, 423, 422), (419, 55, 53, 423), (216, 420, 424, 218), (420, 421, 425, 424), (421, 422, 426, 425), (422, 423, 427, 426), (423, 53, 51, 427), (218, 424, 428, 220), (424, 425, 429, 428), (425, 426, 430, 429), (426, 427, 431, 430), (427, 51, 49, 431), (220, 428, 432, 222), (428, 429, 433, 432), (429, 430, 434, 433), (430, 431, 435, 434), (431, 49, 47, 435), (222, 432, 436, 224), (432, 433, 437, 436), (433, 434, 438, 437), (434, 435, 439, 438), (435, 47, 45, 439), (224, 436, 440, 226), (436, 437, 441, 440), (437, 438, 442, 441), (438, 439, 443, 442), (439, 45, 43, 443), (226, 440, 444, 228), (440, 441, 445, 444), (441, 442, 446, 445), (442, 443, 447, 446), (443, 43, 41, 447), (228, 444, 448, 230), (444, 445, 449, 448), (445, 446, 450, 449), (446, 447, 451, 450), (447, 41, 39, 451), (230, 448, 452, 232), (448, 449, 453, 452), (449, 450, 454, 453), (450, 451, 455, 454), (451, 39, 37, 455), (232, 452, 456, 234), (452, 453, 457, 456), (453, 454, 458, 457), (454, 455, 459, 458), (455, 37, 35, 459), (234, 456, 460, 236), (456, 457, 461, 460), (457, 458, 462, 461), (458, 459, 463, 462), (459, 35, 33, 463), (236, 460, 464, 238), (460, 461, 465, 464), (461, 462, 466, 465), (462, 463, 467, 466), (463, 33, 31, 467), (238, 464, 468, 240), (464, 465, 469, 468), (465, 466, 470, 469), (466, 467, 471, 470), (467, 31, 29, 471), (240, 468, 472, 242), (468, 469, 473, 472), (469, 470, 474, 473), (470, 471, 475, 474), (471, 29, 27, 475), (242, 472, 476, 244), (472, 473, 477, 476), (473, 474, 478, 477), (474, 475, 479, 478), (475, 27, 25, 479), (244, 476, 480, 246), (476, 477, 481, 480), (477, 478, 482, 481), (478, 479, 483, 482), (479, 25, 23, 483), (246, 480, 484, 248), (480, 481, 485, 484), (481, 482, 486, 485), (482, 483, 487, 486), (483, 23, 21, 487), (248, 484, 488, 250), (484, 485, 489, 488), (485, 486, 490, 489), (486, 487, 491, 490), (487, 21, 19, 491), (250, 488, 492, 252), (488, 489, 493, 492), (489, 490, 494, 493), (490, 491, 495, 494), (491, 19, 17, 495), (252, 492, 496, 254), (492, 493, 497, 496), (493, 494, 498, 497), (494, 495, 499, 498), (495, 17, 15, 499), (254, 496, 500, 256), (496, 497, 501, 500), (497, 498, 502, 501), (498, 499, 503, 502), (499, 15, 13, 503), (256, 500, 504, 258), (500, 501, 505, 504), (501, 502, 506, 505), (502, 503, 507, 506), (503, 13, 11, 507), (258, 504, 508, 260), (504, 505, 509, 508), (505, 506, 510, 509), (506, 507, 511, 510), (507, 11, 9, 511), (260, 508, 512, 262), (508, 509, 513, 512), (509, 510, 514, 513), (510, 511, 515, 514), (511, 9, 7, 515), (262, 512, 516, 264), (512, 513, 517, 516), (513, 514, 518, 517), (514, 515, 519, 518), (515, 7, 5, 519), (264, 516, 520, 266), (516, 517, 521, 520), (517, 518, 522, 521), (518, 519, 523, 522), (519, 5, 3, 523), (266, 520, 524, 268), (520, 521, 525, 524), (521, 522, 526, 525), (522, 523, 527, 526), (523, 3, 1, 527), (268, 524, 400, 270), (524, 525, 401, 400), (525, 526, 402, 401), (526, 527, 403, 402), (527, 1, 63, 403), (695, 817, 816, 696), (599, 601, 655, 654), (601, 603, 771, 772, 655), (603, 788, 785, 765, 771), (607, 609, 656, 777, 776), (609, 611, 657, 656), (611, 613, 658, 657), (613, 615, 660, 658), (615, 617, 662, 660), (617, 619, 664, 662), (619, 621, 666, 664), (621, 623, 668, 666), (623, 625, 670, 668), (625, 627, 672, 670), (627, 629, 674, 672), (629, 631, 676, 674), (631, 633, 678, 676), (633, 635, 680, 678), (635, 637, 682, 680), (637, 639, 684, 682), (639, 641, 686, 684), (641, 643, 688, 686), (643, 645, 690, 688), (645, 647, 692, 690), (546, 545, 883, 885), (595, 597, 652, 650), (709, 711, 568, 567), (591, 560, 593, 646), (727, 729, 577, 576), (745, 747, 586, 585), (701, 703, 564, 563), (719, 721, 573, 572), (737, 739, 582, 581), (755, 757, 591, 590), (711, 713, 569, 568), (729, 731, 578, 577), (747, 749, 587, 586), (703, 705, 565, 564), (721, 723, 574, 573), (739, 741, 583, 582), (713, 715, 570, 569), (731, 733, 579, 578), (749, 751, 588, 587), (705, 707, 566, 565), (723, 725, 575, 574), (741, 743, 584, 583), (715, 717, 571, 570), (733, 735, 580, 579), (751, 753, 589, 588), (707, 709, 567, 566), (725, 727, 576, 575), (743, 745, 585, 584), (697, 699, 562, 561), (699, 701, 563, 562), (717, 719, 572, 571), (735, 737, 581, 580), (753, 755, 590, 589), (647, 592, 649, 692), (587, 588, 640, 638), (574, 575, 614, 612), (561, 562, 596, 594), (588, 589, 642, 640), (575, 576, 616, 614), (562, 563, 598, 596), (589, 590, 644, 642), (576, 577, 618, 616), (563, 564, 600, 598), (590, 591, 646, 644), (577, 578, 620, 618), (564, 565, 602, 600), (597, 599, 654, 652), (578, 579, 622, 620), (565, 566, 604, 602), (579, 580, 624, 622), (566, 567, 787, 786, 759, 761, 604), (580, 581, 626, 624), (567, 568, 774, 760, 758, 787), (581, 582, 628, 626), (568, 569, 768, 781, 766, 774), (582, 583, 630, 628), (569, 570, 605, 784, 769, 767, 768), (583, 584, 632, 630), (570, 571, 606, 605), (584, 585, 634, 632), (571, 572, 608, 606), (585, 586, 636, 634), (572, 573, 610, 608), (586, 587, 638, 636), (573, 574, 612, 610), (756, 847, 817, 695), (696, 816, 818, 698), (698, 818, 819, 700), (700, 819, 820, 702), (702, 820, 821, 704), (704, 821, 822, 706), (706, 822, 823, 708), (708, 823, 824, 710), (710, 824, 825, 712), (712, 825, 826, 714), (714, 826, 827, 716), (716, 827, 828, 718), (718, 828, 829, 720), (720, 829, 830, 722), (722, 830, 831, 724), (724, 831, 832, 726), (726, 832, 833, 728), (728, 833, 834, 730), (730, 834, 835, 732), (732, 835, 836, 734), (734, 836, 837, 736), (736, 837, 838, 738), (738, 838, 839, 740), (740, 839, 840, 742), (742, 840, 841, 744), (744, 841, 842, 746), (746, 842, 843, 748), (748, 843, 844, 750), (750, 844, 845, 752), (752, 845, 846, 754), (754, 846, 847, 756), (694, 697, 561, 560), (648, 651, 653, 792, 793, 799, 800, 804, 805, 806, 809, 810, 813, 814, 815, 812, 811, 807, 808, 803, 802, 801, 798, 797, 659, 661, 663, 665, 667, 669, 671, 673, 675, 677, 679, 681, 683, 685, 687, 689, 691, 693), (593, 594, 595, 592), (594, 596, 597, 595), (596, 598, 599, 597), (598, 600, 601, 599), (600, 602, 603, 601), (602, 604, 763, 764, 788, 603), (604, 761, 762, 763), (605, 606, 607, 783, 782, 780), (606, 608, 609, 607), (608, 610, 611, 609), (610, 612, 613, 611), (612, 614, 615, 613), (614, 616, 617, 615), (616, 618, 619, 617), (618, 620, 621, 619), (620, 622, 623, 621), (622, 624, 625, 623), (624, 626, 627, 625), (626, 628, 629, 627), (628, 630, 631, 629), (630, 632, 633, 631), (632, 634, 635, 633), (634, 636, 637, 635), (636, 638, 639, 637), (638, 640, 641, 639), (640, 642, 643, 641), (642, 644, 645, 643), (644, 646, 647, 645), (646, 593, 592, 647), (560, 561, 594, 593), (649, 650, 651, 648), (650, 652, 653, 651), (652, 654, 791, 792, 653), (654, 655, 790, 791), (655, 772, 773, 789, 790), (656, 657, 796, 795), (657, 658, 659, 797, 796), (658, 660, 661, 659), (660, 662, 663, 661), (662, 664, 665, 663), (664, 666, 667, 665), (666, 668, 669, 667), (668, 670, 671, 669), (670, 672, 673, 671), (672, 674, 675, 673), (674, 676, 677, 675), (676, 678, 679, 677), (678, 680, 681, 679), (680, 682, 683, 681), (682, 684, 685, 683), (684, 686, 687, 685), (686, 688, 689, 687), (688, 690, 691, 689), (690, 692, 693, 691), (692, 649, 648, 693), (592, 595, 650, 649), (695, 696, 697, 694), (696, 698, 699, 697), (698, 700, 701, 699), (700, 702, 703, 701), (702, 704, 705, 703), (704, 706, 707, 705), (706, 708, 709, 707), (708, 710, 711, 709), (710, 712, 713, 711), (712, 714, 715, 713), (714, 716, 717, 715), (716, 718, 719, 717), (718, 720, 721, 719), (720, 722, 723, 721), (722, 724, 725, 723), (724, 726, 727, 725), (726, 728, 729, 727), (728, 730, 731, 729), (730, 732, 733, 731), (732, 734, 735, 733), (734, 736, 737, 735), (736, 738, 739, 737), (738, 740, 741, 739), (740, 742, 743, 741), (742, 744, 745, 743), (744, 746, 747, 745), (746, 748, 749, 747), (748, 750, 751, 749), (750, 752, 753, 751), (752, 754, 755, 753), (754, 756, 757, 755), (756, 695, 694, 757), (757, 694, 560, 591), (779, 780, 782, 161, 162), (759, 786, 170, 171), (776, 775, 770, 783, 607), (782, 783, 770, 160, 161), (778, 794, 157), (798, 801, 175), (767, 769, 163, 164), (774, 766, 166, 167), (785, 788, 764, 173, 174), (765, 785, 174, 128), (786, 787, 758, 169, 170), (766, 781, 165, 166), (760, 774, 167, 168), (808, 807, 180), (770, 775, 159, 160), (781, 768, 767, 164, 165), (773, 772, 771, 765, 128, 130, 129), (795, 794, 778, 777, 656), (762, 761, 759, 171, 172), (764, 763, 762, 172, 173), (780, 779, 784, 605), (802, 803, 177), (758, 760, 168, 169), (769, 784, 779, 162, 163), (528, 529, 816, 817), (529, 530, 818, 816), (530, 531, 819, 818), (531, 532, 820, 819), (532, 533, 821, 820), (533, 534, 822, 821), (534, 535, 823, 822), (535, 536, 824, 823), (536, 537, 825, 824), (537, 538, 826, 825), (538, 539, 827, 826), (539, 540, 828, 827), (540, 541, 829, 828), (541, 542, 830, 829), (542, 543, 831, 830), (543, 544, 832, 831), (544, 545, 833, 832), (545, 546, 834, 833), (546, 547, 835, 834), (547, 548, 836, 835), (548, 549, 837, 836), (549, 550, 838, 837), (550, 551, 839, 838), (551, 552, 840, 839), (552, 553, 841, 840), (553, 554, 842, 841), (554, 555, 843, 842), (555, 556, 844, 843), (556, 557, 845, 844), (557, 558, 846, 845), (558, 559, 847, 846), (559, 528, 817, 847), (530, 529, 849, 853), (533, 532, 857, 859), (547, 546, 885, 887), (534, 533, 859, 861), (531, 530, 853, 855), (548, 547, 887, 889), (535, 534, 861, 863), (549, 548, 889, 891), (536, 535, 863, 865), (550, 549, 891, 893), (537, 536, 865, 867), (551, 550, 893, 895), (538, 537, 867, 869), (552, 551, 895, 897), (539, 538, 869, 871), (553, 552, 897, 899), (540, 539, 871, 873), (554, 553, 899, 901), (541, 540, 873, 875), (555, 554, 901, 903), (542, 541, 875, 877), (556, 555, 903, 905), (543, 542, 877, 879), (848, 851, 910, 908, 906, 904, 902, 900, 898, 896, 894, 892, 890, 888, 886, 884, 882, 880, 878, 876, 874, 872, 870, 868, 866, 864, 862, 860, 858, 856, 854, 852), (557, 556, 905, 907), (544, 543, 879, 881), (528, 559, 911, 850), (558, 557, 907, 909), (545, 544, 881, 883), (532, 531, 855, 857), (559, 558, 909, 911), (849, 850, 851, 848), (853, 849, 848, 852), (855, 853, 852, 854), (857, 855, 854, 856), (859, 857, 856, 858), (861, 859, 858, 860), (863, 861, 860, 862), (865, 863, 862, 864), (867, 865, 864, 866), (869, 867, 866, 868), (871, 869, 868, 870), (873, 871, 870, 872), (875, 873, 872, 874), (877, 875, 874, 876), (879, 877, 876, 878), (881, 879, 878, 880), (883, 881, 880, 882), (885, 883, 882, 884), (887, 885, 884, 886), (889, 887, 886, 888), (891, 889, 888, 890), (893, 891, 890, 892), (895, 893, 892, 894), (897, 895, 894, 896), (899, 897, 896, 898), (901, 899, 898, 900), (903, 901, 900, 902), (905, 903, 902, 904), (907, 905, 904, 906), (909, 907, 906, 908), (911, 909, 908, 910), (850, 911, 910, 851), (529, 528, 850, 849), (958, 956, 1014, 1015), (77, 75, 955, 957), (974, 972, 1022, 1023), (992, 990, 1031, 1032), (948, 944, 1008, 1010), (950, 948, 1010, 1011), (966, 964, 1018, 1019), (984, 982, 1027, 1028), (1002, 1000, 1036, 1037), (956, 954, 1013, 1014), (976, 974, 1023, 1024), (994, 992, 1032, 1033), (67, 65, 946, 945), (968, 966, 1019, 1020), (986, 984, 1028, 1029), (1004, 1002, 1037, 1038), (960, 958, 1015, 1016), (978, 976, 1024, 1025), (996, 994, 1033, 1034), (952, 950, 1011, 1012), (970, 968, 1020, 1021), (988, 986, 1029, 1030), (1006, 1004, 1038, 1039), (962, 960, 1016, 1017), (980, 978, 1025, 1026), (998, 996, 1034, 1035), (954, 952, 1012, 1013), (972, 970, 1021, 1022), (990, 988, 1030, 1031), (964, 962, 1017, 1018), (982, 980, 1026, 1027), (931, 924, 915, 913), (105, 103, 983, 985), (79, 77, 957, 959), (107, 105, 985, 987), (81, 79, 959, 961), (109, 107, 987, 989), (83, 81, 961, 963), (111, 109, 989, 991), (85, 83, 963, 965), (113, 111, 991, 993), (87, 85, 965, 967), (115, 113, 993, 995), (89, 87, 967, 969), (117, 115, 995, 997), (91, 89, 969, 971), (119, 117, 997, 999), (93, 91, 971, 973), (69, 67, 945, 949), (121, 119, 999, 1001), (95, 93, 973, 975), (947, 1006, 1039, 1009), (123, 121, 1001, 1003), (97, 95, 975, 977), (71, 69, 949, 951), (125, 123, 1003, 1005), (99, 97, 977, 979), (73, 71, 951, 953), (127, 125, 1005, 1007), (101, 99, 979, 981), (75, 73, 953, 955), (65, 127, 1007, 946), (103, 101, 981, 983), (945, 946, 947, 944), (949, 945, 944, 948), (951, 949, 948, 950), (953, 951, 950, 952), (955, 953, 952, 954), (957, 955, 954, 956), (959, 957, 956, 958), (961, 959, 958, 960), (963, 961, 960, 962), (965, 963, 962, 964), (967, 965, 964, 966), (969, 967, 966, 968), (971, 969, 968, 970), (973, 971, 970, 972), (975, 973, 972, 974), (977, 975, 974, 976), (979, 977, 976, 978), (981, 979, 978, 980), (983, 981, 980, 982), (985, 983, 982, 984), (987, 985, 984, 986), (989, 987, 986, 988), (991, 989, 988, 990), (993, 991, 990, 992), (995, 993, 992, 994), (997, 995, 994, 996), (999, 997, 996, 998), (1001, 999, 998, 1000), (1003, 1001, 1000, 1002), (1005, 1003, 1002, 1004), (1007, 1005, 1004, 1006), (946, 1007, 1006, 947), (944, 947, 1009, 1008), (942, 1008, 1009), (942, 1010, 1008), (942, 1011, 1010), (942, 916, 1012, 1011), (916, 917, 1013, 1012), (917, 918, 1014, 1013), (918, 919, 1015, 1014), (919, 920, 1016, 1015), (920, 921, 1017, 1016), (921, 922, 1018, 1017), (922, 923, 1019, 1018), (923, 924, 1020, 1019), (924, 931, 1021, 1020), (931, 1022, 1021), (931, 1023, 1022), (931, 1024, 1023), (931, 1025, 1024), (931, 1026, 1025), (931, 1027, 1026), (931, 932, 1028, 1027), (932, 933, 1029, 1028), (933, 934, 1030, 1029), (934, 935, 1031, 1030), (935, 936, 1032, 1031), (936, 937, 1033, 1032), (937, 938, 1034, 1033), (938, 939, 1035, 1034), (939, 940, 1036, 1035), (940, 942, 1037, 1036), (942, 1038, 1037), (942, 1039, 1038), (942, 1009, 1039), (935, 934, 1040, 1041), (920, 919, 929, 928), (916, 942, 1047, 941), (940, 939, 1045, 1046), (934, 933, 912, 1040), (919, 918, 930, 929), (933, 932, 914, 912), (918, 917, 943, 930), (941, 1047, 1046, 1045, 1044, 1043, 1042, 1041, 1040, 912, 914, 913, 915, 925, 926, 927, 928, 929, 930, 943), (921, 920, 928, 927), (936, 935, 1041, 1042), (942, 940, 1046, 1047), (922, 921, 927, 926), (937, 936, 1042, 1043), (923, 922, 926, 925), (938, 937, 1043, 1044), (924, 923, 925, 915), (939, 938, 1044, 1045), (917, 916, 941, 943), (932, 931, 913, 914)])
me_cylinder_002.use_remesh_preserve_volume = False
me_cylinder_002.use_remesh_preserve_attributes = False
me_cylinder_002.use_mirror_vertex_groups = False
me_cylinder_002.update()

# ---- objects
ob_cylinder_001 = bpy.data.objects.new('Cylinder.001', me_cylinder_005)
ob_cylinder = bpy.data.objects.new('Cylinder', me_cylinder_002)
ob_lamp = bpy.data.objects.new('Lamp', light_lamp)
ob_camera = bpy.data.objects.new('Camera', cam_camera)

# ---- transforms, parenting, visibility, modifiers, constraints
ob_cylinder_001.location = (52.73, 0.0, 5.067)
ob_cylinder_001.rotation_euler = (0.0, 0.7854, 0.0)
ob_cylinder_001.scale = (0.5333, 1.0, 1.0)
ob_cylinder_001.hide_viewport = True
ob_cylinder_001.lineart.crease_threshold = 0.0
ob_cylinder.location = (0.0, 0.0, 0.0)
ob_cylinder.lineart.crease_threshold = 0.0
ob_lamp.location = (4.076, 1.005, 5.904)
ob_lamp.rotation_euler = (0.6503, 0.05522, 1.866)
ob_lamp.lock_rotations_4d = False
ob_lamp.empty_display_type = 'ARROWS'
ob_lamp.color = (0.0, 0.0, 0.0, 0.0)
ob_lamp.lineart.crease_threshold = 0.0
ob_camera.location = (7.481, -6.508, 5.344)
ob_camera.rotation_euler = (1.109, 0.0, 0.8149)
ob_camera.lock_rotations_4d = False
ob_camera.empty_display_type = 'ARROWS'
ob_camera.color = (0.0, 0.0, 0.0, 0.0)
ob_camera.display_type = 'WIRE'
ob_camera.lineart.crease_threshold = 0.0

# ---- collection membership
col_collection_1.objects.link(ob_cylinder_001)
col_collection_1.objects.link(ob_cylinder)
col_collection_1.objects.link(ob_lamp)
col_collection_1.objects.link(ob_camera)

# ---- scene / render settings (as saved in the file)
scene.camera = ob_camera
scene.frame_start = 1; scene.frame_end = 250; scene.frame_set(1)
scene.render.engine = 'BLENDER_EEVEE_NEXT'
scene.render.resolution_percentage = 50
scene.render.dither_intensity = 0.0
scene.cycles.use_denoising = False
scene.cycles.samples = 128
scene.cycles.sampling_pattern = 'TABULATED_SOBOL'
scene.cycles.use_adaptive_sampling = False
scene.cycles.use_light_tree = False
scene.cycles.blur_glossy = 0.0
scene.cycles.sample_clamp_indirect = 0.0
scene.view_settings.view_transform = 'Standard'
bpy.context.view_layer.update()
